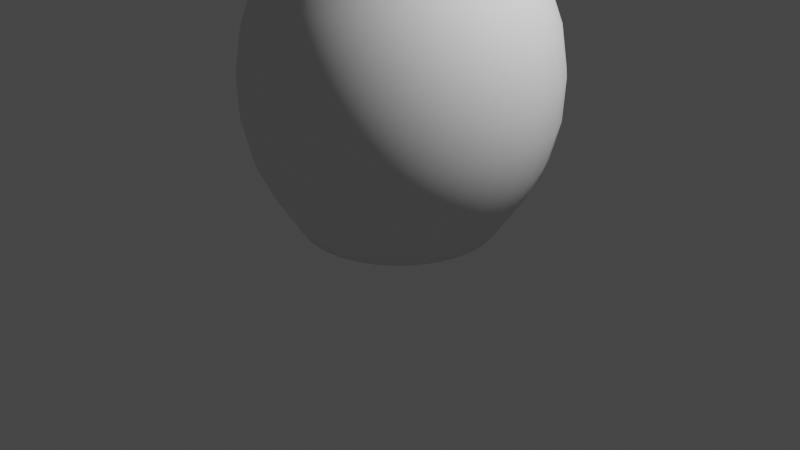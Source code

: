 # Source: vase.blend  (saved by Blender 2.80.75; exported with 4.5.12 LTS)
import bpy
from mathutils import Matrix  # noqa: F401  (used for matrix-valued properties, if any)

bpy.ops.wm.read_factory_settings(use_empty=True)
scene = bpy.context.scene
scene.name = 'Scene'

# ---- collections
col_collection = bpy.data.collections.new('Collection'); scene.collection.children.link(col_collection)

# ---- world
world_world = bpy.data.worlds.new('World'); scene.world = world_world
world_world.use_nodes = True; world_world.node_tree.nodes.clear()
_N = world_world.node_tree.nodes; _L = world_world.node_tree.links
n0 = _N.new('ShaderNodeOutputWorld'); n0.name = 'World Output'; n0.location = (300, 300)
n1 = _N.new('ShaderNodeBackground'); n1.name = 'Background'; n1.location = (10, 300)
n1.inputs[0].default_value = (0.05088, 0.05088, 0.05088, 1.0)
_L.new(n1.outputs[0], n0.inputs[0])
n0.is_active_output = True
world_world.color = (0.05088, 0.05088, 0.05088)
world_world.use_sun_shadow = False
world_world.sun_shadow_jitter_overblur = 0.0

# ---- cameras
cam_camera = bpy.data.cameras.new('Camera')
cam_camera.clip_end = 100.0
cam_camera.ortho_scale = 7.314

# ---- lights
light_light = bpy.data.lights.new('Light', 'POINT')
light_light.transmission_factor = 0.0
light_light.energy = 1000.0
light_light.shadow_soft_size = 0.1
light_light.shadow_maximum_resolution = 0.006
light_light.use_absolute_resolution = True

# ---- meshes
me_cylinder = bpy.data.meshes.new('Cylinder')
me_cylinder.from_pydata([(0.0, 1.0, -1.0), (0.1951, 0.9808, -1.0), (0.3827, 0.9239, -1.0), (0.5556, 0.8315, -1.0), (0.7071, 0.7071, -1.0), (0.8315, 0.5556, -1.0), (0.9239, 0.3827, -1.0), (0.9808, 0.1951, -1.0), (1.0, 7.55e-08, -1.0), (0.9808, -0.1951, -1.0), (0.9239, -0.3827, -1.0), (0.8315, -0.5556, -1.0), (0.7071, -0.7071, -1.0), (0.5556, -0.8315, -1.0), (0.3827, -0.9239, -1.0), (0.1951, -0.9808, -1.0), (-3.258e-07, -1.0, -1.0), (-0.1951, -0.9808, -1.0), (-0.3827, -0.9239, -1.0), (-0.5556, -0.8315, -1.0), (-0.7071, -0.7071, -1.0), (-0.8315, -0.5556, -1.0), (-0.9239, -0.3827, -1.0), (-0.9808, -0.1951, -1.0), (-1.0, 9.656e-07, -1.0), (-0.9808, 0.1951, -1.0), (-0.9239, 0.3827, -1.0), (-0.8315, 0.5556, -1.0), (-0.7071, 0.7071, -1.0), (-0.5556, 0.8315, -1.0), (-0.3827, 0.9239, -1.0), (-0.1951, 0.9808, -1.0), (0.1951, 0.9808, 4.147), (0.0, 1.0, 4.147), (0.3827, 0.9239, 4.147), (0.5556, 0.8315, 4.147), (0.7071, 0.7071, 4.147), (0.8315, 0.5556, 4.147), (0.9239, 0.3827, 4.147), (0.9808, 0.1951, 4.147), (1.0, 7.55e-08, 4.147), (0.9808, -0.1951, 4.147), (0.9239, -0.3827, 4.147), (0.8315, -0.5556, 4.147), (0.7071, -0.7071, 4.147), (0.5556, -0.8315, 4.147), (0.3827, -0.9239, 4.147), (0.1951, -0.9808, 4.147), (-3.258e-07, -1.0, 4.147), (-0.1951, -0.9808, 4.147), (-0.3827, -0.9239, 4.147), (-0.5556, -0.8315, 4.147), (-0.7071, -0.7071, 4.147), (-0.8315, -0.5556, 4.147), (-0.9239, -0.3827, 4.147), (-0.9808, -0.1951, 4.147), (-1.0, 9.656e-07, 4.147), (-0.9808, 0.1951, 4.147), (-0.9239, 0.3827, 4.147), (-0.8315, 0.5556, 4.147), (-0.7071, 0.7071, 4.147), (-0.5556, 0.8315, 4.147), (-0.3827, 0.9239, 4.147), (-0.1951, 0.9808, 4.147), (-0.05785, 0.2908, 2.652), (-0.1135, 0.2739, 2.652), (-0.1647, 0.2465, 2.652), (-0.2097, 0.2097, 2.652), (-0.2465, 0.1647, 2.652), (-0.2739, 0.1135, 2.652), (-0.2908, 0.05785, 2.652), (-0.2965, 4.893e-07, 2.652), (-0.2908, -0.05785, 2.652), (-0.2739, -0.1135, 2.652), (-0.2465, -0.1647, 2.652), (-0.2097, -0.2097, 2.652), (-0.1647, -0.2465, 2.652), (-0.1135, -0.2739, 2.652), (-0.05785, -0.2908, 2.652), (-1.763e-07, -0.2965, 2.652), (0.05785, -0.2908, 2.652), (0.1135, -0.2739, 2.652), (0.1647, -0.2465, 2.652), (0.2097, -0.2097, 2.652), (0.2465, -0.1647, 2.652), (0.2739, -0.1135, 2.652), (0.2908, -0.05785, 2.652), (0.2965, 2.254e-07, 2.652), (0.2908, 0.05785, 2.652), (0.2739, 0.1135, 2.652), (0.2465, 0.1647, 2.652), (0.2097, 0.2097, 2.652), (0.1647, 0.2465, 2.652), (0.1135, 0.2739, 2.652), (-7.969e-08, 0.2965, 2.652), (0.05785, 0.2908, 2.652), (0.1914, 0.9621, 3.973), (0.9063, -0.3754, 3.973), (-0.545, -0.8157, 3.973), (-0.6937, 0.6937, 3.973), (0.9063, 0.3754, 3.973), (0.1914, -0.9621, 3.973), (-0.981, 9.524e-07, 3.973), (2.054e-09, 0.981, 3.973), (0.3754, 0.9063, 3.973), (0.8157, -0.545, 3.973), (-0.6937, -0.6937, 3.973), (-0.545, 0.8157, 3.973), (0.9621, 0.1914, 3.973), (-3.176e-07, -0.981, 3.973), (-0.9621, 0.1914, 3.973), (0.545, 0.8157, 3.973), (0.6937, -0.6937, 3.973), (-0.8157, -0.545, 3.973), (-0.3754, 0.9063, 3.973), (0.981, 7.923e-08, 3.973), (-0.1914, -0.9621, 3.973), (-0.9063, 0.3754, 3.973), (0.6937, 0.6937, 3.973), (0.545, -0.8157, 3.973), (-0.9063, -0.3754, 3.973), (-0.1914, 0.9621, 3.973), (0.9621, -0.1914, 3.973), (-0.3754, -0.9063, 3.973), (-0.8157, 0.545, 3.973), (0.8157, 0.545, 3.973), (0.3754, -0.9063, 3.973), (-0.9621, -0.1914, 3.973), (0.01679, 1.274, -0.564), (0.01783, 1.139, 1.774), (0.02735, 1.441, -0.2108), (0.03408, 1.536, 0.1947), (0.0365, 1.551, 0.6249), (0.03446, 1.487, 1.051), (0.02809, 1.346, 1.443), (0.2406, 1.118, 1.774), (0.2657, 1.249, -0.5642), (0.2914, 1.32, 1.443), (0.3253, 1.458, 1.05), (0.34, 1.522, 0.6248), (0.3345, 1.506, 0.1945), (0.3092, 1.414, -0.211), (0.4548, 1.053, 1.774), (0.505, 1.177, -0.5644), (0.5446, 1.244, 1.442), (0.605, 1.373, 1.05), (0.6319, 1.433, 0.6247), (0.6234, 1.419, 0.1944), (0.5801, 1.331, -0.2112), (0.6523, 0.9473, 1.774), (0.7255, 1.059, -0.5646), (0.778, 1.119, 1.442), (0.8628, 1.236, 1.05), (0.9009, 1.289, 0.6246), (0.8896, 1.276, 0.1943), (0.8298, 1.198, -0.2113), (0.8254, 0.8054, 1.774), (0.9187, 0.9, -0.5648), (0.9826, 0.9511, 1.442), (1.089, 1.05, 1.05), (1.137, 1.096, 0.6245), (1.123, 1.085, 0.1942), (1.049, 1.018, -0.2115), (0.9675, 0.6324, 1.774), (1.077, 0.7066, -0.5649), (1.151, 0.7466, 1.442), (1.274, 0.8243, 1.05), (1.33, 0.86, 0.6244), (1.314, 0.8514, 0.1941), (1.228, 0.7991, -0.2116), (1.073, 0.435, 1.773), (1.195, 0.4861, -0.565), (1.275, 0.5133, 1.442), (1.412, 0.5665, 1.05), (1.474, 0.591, 0.6243), (1.457, 0.5852, 0.194), (1.362, 0.5494, -0.2117), (1.138, 0.2207, 1.773), (1.268, 0.2468, -0.5651), (1.352, 0.26, 1.442), (1.497, 0.2868, 1.05), (1.562, 0.2992, 0.6243), (1.544, 0.2963, 0.194), (1.444, 0.2785, -0.2117), (1.16, -0.002131, 1.773), (1.292, -0.001996, -0.5652), (1.378, -0.003352, 1.442), (1.526, -0.004109, 1.05), (1.592, -0.004351, 0.6243), (1.574, -0.00406, 0.1939), (1.471, -0.003257, -0.2117), (1.138, -0.225, 1.773), (1.268, -0.2508, -0.5652), (1.352, -0.2667, 1.442), (1.497, -0.295, 1.05), (1.562, -0.3079, 0.6243), (1.544, -0.3045, 0.1939), (1.444, -0.285, -0.2118), (1.073, -0.4393, 1.773), (1.195, -0.4901, -0.5651), (1.275, -0.52, 1.442), (1.412, -0.5747, 1.05), (1.474, -0.5997, 0.6243), (1.457, -0.5933, 0.194), (1.362, -0.5559, -0.2117), (0.9676, -0.6367, 1.773), (1.077, -0.7106, -0.5651), (1.151, -0.7534, 1.442), (1.274, -0.8325, 1.05), (1.33, -0.8687, 0.6243), (1.314, -0.8595, 0.194), (1.228, -0.8056, -0.2117), (0.8255, -0.8098, 1.774), (0.9186, -0.9039, -0.5649), (0.9827, -0.9579, 1.442), (1.089, -1.058, 1.05), (1.137, -1.104, 0.6244), (1.123, -1.093, 0.1941), (1.049, -1.024, -0.2116), (0.6524, -0.9517, 1.774), (0.7254, -1.063, -0.5648), (0.7781, -1.126, 1.442), (0.8628, -1.244, 1.05), (0.9009, -1.298, 0.6245), (0.8896, -1.284, 0.1942), (0.8297, -1.204, -0.2115), (0.4549, -1.057, 1.774), (0.5049, -1.181, -0.5646), (0.5447, -1.25, 1.442), (0.605, -1.382, 1.05), (0.6319, -1.442, 0.6246), (0.6234, -1.427, 0.1943), (0.5801, -1.338, -0.2113), (0.2406, -1.122, 1.774), (0.2657, -1.253, -0.5644), (0.2914, -1.327, 1.442), (0.3253, -1.466, 1.05), (0.34, -1.53, 0.6247), (0.3345, -1.514, 0.1944), (0.3091, -1.42, -0.2112), (0.01784, -1.144, 1.774), (0.01678, -1.278, -0.5642), (0.0281, -1.353, 1.442), (0.03446, -1.495, 1.05), (0.0365, -1.56, 0.6248), (0.03407, -1.544, 0.1945), (0.02735, -1.448, -0.211), (-0.2049, -1.122, 1.774), (-0.2322, -1.254, -0.564), (-0.2352, -1.327, 1.443), (-0.2564, -1.466, 1.051), (-0.267, -1.53, 0.6249), (-0.2664, -1.515, 0.1946), (-0.2545, -1.42, -0.2109), (-0.419, -1.057, 1.775), (-0.4716, -1.181, -0.5638), (-0.4883, -1.25, 1.443), (-0.536, -1.381, 1.051), (-0.5589, -1.442, 0.625), (-0.5553, -1.427, 0.1948), (-0.5255, -1.338, -0.2107), (-0.6162, -0.951, 1.775), (-0.6923, -1.063, -0.5636), (-0.7215, -1.125, 1.443), (-0.7937, -1.244, 1.051), (-0.8278, -1.298, 0.6251), (-0.8216, -1.285, 0.1949), (-0.7753, -1.205, -0.2106), (-0.7891, -0.809, 1.775), (-0.8858, -0.9046, -0.5634), (-0.9259, -0.9574, 1.443), (-1.02, -1.058, 1.051), (-1.064, -1.104, 0.6252), (-1.055, -1.093, 0.195), (-0.9943, -1.025, -0.2104), (-0.9309, -0.636, 1.775), (-1.045, -0.7112, -0.5633), (-1.094, -0.7529, 1.443), (-1.205, -0.8322, 1.051), (-1.257, -0.8687, 0.6253), (-1.247, -0.8598, 0.1951), (-1.174, -0.806, -0.2103), (-1.036, -0.4387, 1.775), (-1.163, -0.4905, -0.5631), (-1.218, -0.5196, 1.443), (-1.343, -0.5745, 1.051), (-1.401, -0.5997, 0.6254), (-1.389, -0.5935, 0.1952), (-1.308, -0.5562, -0.2102), (-1.101, -0.2247, 1.775), (-1.235, -0.2511, -0.5631), (-1.295, -0.2665, 1.443), (-1.427, -0.2949, 1.051), (-1.489, -0.3079, 0.6254), (-1.477, -0.3046, 0.1952), (-1.39, -0.2852, -0.2101), (-1.123, -0.00212, 1.775), (-1.26, -0.002004, -0.563), (-1.321, -0.003344, 1.443), (-1.456, -0.004105, 1.051), (-1.519, -0.00435, 0.6255), (-1.506, -0.004062, 0.1953), (-1.418, -0.003262, -0.2101), (-1.101, 0.2204, 1.775), (-1.235, 0.2471, -0.563), (-1.295, 0.2598, 1.443), (-1.427, 0.2867, 1.051), (-1.489, 0.2992, 0.6255), (-1.477, 0.2964, 0.1953), (-1.39, 0.2787, -0.2101), (-1.036, 0.4344, 1.775), (-1.163, 0.4866, -0.563), (-1.218, 0.5129, 1.443), (-1.343, 0.5663, 1.051), (-1.401, 0.591, 0.6254), (-1.389, 0.5854, 0.1952), (-1.308, 0.5497, -0.2101), (-0.9308, 0.6317, 1.775), (-1.045, 0.7073, -0.5631), (-1.094, 0.7461, 1.443), (-1.205, 0.824, 1.051), (-1.257, 0.86, 0.6254), (-1.247, 0.8516, 0.1952), (-1.174, 0.7996, -0.2102), (-0.789, 0.8046, 1.775), (-0.8858, 0.9007, -0.5632), (-0.9259, 0.9506, 1.443), (-1.02, 1.05, 1.051), (-1.064, 1.096, 0.6253), (-1.055, 1.085, 0.1951), (-0.9944, 1.018, -0.2103), (-0.6161, 0.9466, 1.775), (-0.6923, 1.059, -0.5634), (-0.7215, 1.118, 1.443), (-0.7937, 1.235, 1.051), (-0.8278, 1.289, 0.6252), (-0.8216, 1.277, 0.195), (-0.7754, 1.198, -0.2104), (-0.4189, 1.052, 1.775), (-0.4716, 1.177, -0.5636), (-0.4883, 1.243, 1.443), (-0.536, 1.373, 1.051), (-0.5589, 1.433, 0.6251), (-0.5553, 1.419, 0.1949), (-0.5255, 1.332, -0.2105), (-0.2048, 1.117, 1.775), (-0.2322, 1.25, -0.5638), (-0.2352, 1.32, 1.443), (-0.2564, 1.458, 1.051), (-0.267, 1.522, 0.625), (-0.2664, 1.506, 0.1948), (-0.2545, 1.414, -0.2107), (0.2147, 1.079, 4.147), (-1.048e-08, 1.1, 4.147), (0.4211, 1.017, 4.147), (0.6114, 0.915, 4.147), (0.7781, 0.7781, 4.147), (0.915, 0.6114, 4.147), (1.017, 0.4211, 4.147), (1.079, 0.2147, 4.147), (1.1, 5.307e-08, 4.147), (1.079, -0.2147, 4.147), (1.017, -0.4211, 4.147), (0.915, -0.6114, 4.147), (0.7781, -0.7781, 4.147), (0.6114, -0.915, 4.147), (0.4211, -1.017, 4.147), (0.2147, -1.079, 4.147), (-3.691e-07, -1.1, 4.147), (-0.2147, -1.079, 4.147), (-0.4211, -1.017, 4.147), (-0.6114, -0.915, 4.147), (-0.7781, -0.7781, 4.147), (-0.915, -0.6114, 4.147), (-1.017, -0.4211, 4.147), (-1.079, -0.2147, 4.147), (-1.1, 1.033e-06, 4.147), (-1.079, 0.2147, 4.147), (-1.017, 0.4211, 4.147), (-0.915, 0.6114, 4.147), (-0.7781, 0.7781, 4.147), (-0.6114, 0.915, 4.147), (-0.4211, 1.017, 4.147), (-0.2147, 1.079, 4.147), (0.2106, 1.059, 3.973), (0.9974, -0.4131, 3.973), (-0.5998, -0.8976, 3.973), (-0.7634, 0.7634, 3.973), (0.9974, 0.4131, 3.973), (0.2106, -1.059, 3.973), (-1.08, 1.018e-06, 3.973), (-8.218e-09, 1.08, 3.973), (0.4131, 0.9974, 3.973), (0.8976, -0.5998, 3.973), (-0.7634, -0.7634, 3.973), (-0.5998, 0.8976, 3.973), (1.059, 0.2106, 3.973), (-3.6e-07, -1.08, 3.973), (-1.059, 0.2106, 3.973), (0.5998, 0.8976, 3.973), (0.7634, -0.7634, 3.973), (-0.8976, -0.5998, 3.973), (-0.4131, 0.9974, 3.973), (1.08, 5.718e-08, 3.973), (-0.2106, -1.059, 3.973), (-0.9974, 0.4131, 3.973), (0.7634, 0.7634, 3.973), (0.5998, -0.8976, 3.973), (-0.9974, -0.4131, 3.973), (-0.2106, 1.059, 3.973), (1.059, -0.2106, 3.973), (-0.4131, -0.9974, 3.973), (-0.8976, 0.5998, 3.973), (0.8976, 0.5998, 3.973), (0.4131, -0.9974, 3.973), (-1.059, -0.2106, 3.973), (0.1299, 0.6514, 2.478), (0.2016, 0.9679, 2.006), (0.1568, 0.7738, 2.23), (0.3868, 0.9114, 2.006), (0.2545, 0.6136, 2.478), (0.3048, 0.7288, 2.23), (0.614, -0.2542, 2.479), (0.92, -0.3785, 2.008), (0.7316, -0.3022, 2.231), (0.829, -0.5491, 2.008), (0.5526, -0.3691, 2.479), (0.6587, -0.4386, 2.231), (-0.3687, -0.5522, 2.478), (-0.5405, -0.8233, 2.005), (-0.4358, -0.6568, 2.23), (-0.6906, -0.7006, 2.004), (-0.4693, -0.4696, 2.478), (-0.5555, -0.5587, 2.229), (-0.4693, 0.4695, 2.478), (-0.6908, 0.6987, 2.004), (-0.5556, 0.558, 2.229), (-0.5407, 0.8215, 2.004), (-0.3686, 0.5521, 2.478), (-0.4359, 0.6562, 2.229), (0.614, 0.2542, 2.479), (0.9202, 0.3765, 2.008), (0.7316, 0.3016, 2.231), (0.9762, 0.1914, 2.008), (0.6518, 0.1296, 2.479), (0.7765, 0.1536, 2.231), (0.1299, -0.6515, 2.478), (0.2015, -0.9696, 2.006), (0.1567, -0.7743, 2.23), (0.008864, -0.9889, 2.006), (0.0003078, -0.6642, 2.478), (0.002786, -0.7896, 2.23), (-0.6638, -3.598e-05, 2.477), (-0.981, -0.001068, 2.003), (-0.787, -0.0003346, 2.229), (-0.962, 0.1921, 2.003), (-0.651, 0.1295, 2.477), (-0.7718, 0.1537, 2.229), (0.5573, 0.8198, 2.007), (0.3693, 0.5522, 2.479), (0.4412, 0.6558, 2.23), (0.7065, -0.6987, 2.007), (0.47, -0.4697, 2.479), (0.5606, -0.5582, 2.231), (-0.8138, -0.5508, 2.004), (-0.5519, -0.369, 2.478), (-0.6538, -0.439, 2.229), (-0.3696, 0.9127, 2.004), (-0.2538, 0.6135, 2.478), (-0.2993, 0.7291, 2.23), (0.995, -0.001047, 2.008), (0.6646, -3.657e-05, 2.479), (0.7916, -0.0003294, 2.231), (-0.1839, -0.9703, 2.005), (-0.1293, -0.6514, 2.478), (-0.1512, -0.7745, 2.23), (-0.9056, 0.3778, 2.003), (-0.6132, 0.2541, 2.477), (-0.7268, 0.3019, 2.229), (0.7067, 0.6968, 2.007), (0.47, 0.4696, 2.479), (0.5607, 0.5576, 2.231), (0.5571, -0.8216, 2.007), (0.3693, -0.5523, 2.479), (0.4411, -0.6564, 2.231), (-0.9054, -0.3798, 2.004), (-0.6132, -0.2542, 2.477), (-0.7268, -0.3025, 2.229), (-0.184, 0.9686, 2.005), (-0.1293, 0.6513, 2.478), (-0.1512, 0.7739, 2.23), (0.9761, -0.1935, 2.008), (0.6518, -0.1296, 2.479), (0.7764, -0.1542, 2.231), (-0.3694, -0.9144, 2.005), (-0.2538, -0.6136, 2.478), (-0.2993, -0.7297, 2.23), (-0.814, 0.5488, 2.004), (-0.5519, 0.3689, 2.477), (-0.6538, 0.4384, 2.229), (0.8292, 0.5471, 2.007), (0.5526, 0.369, 2.479), (0.6588, 0.438, 2.231), (0.3866, -0.9131, 2.007), (0.2545, -0.6137, 2.479), (0.3047, -0.7293, 2.23), (-0.9619, -0.1942, 2.003), (-0.651, -0.1296, 2.477), (-0.7718, -0.1544, 2.229), (0.000308, 0.6641, 2.478), (0.008886, 0.9873, 2.005), (0.002792, 0.789, 2.23), (0.2205, 1.109, 4.067), (1.044, -0.4325, 4.067), (-0.6279, -0.9398, 4.067), (-0.7992, 0.7992, 4.067), (1.044, 0.4325, 4.067), (0.2205, -1.109, 4.067), (-1.13, 1.052e-06, 4.067), (-1.301e-08, 1.13, 4.067), (0.4325, 1.044, 4.067), (0.9398, -0.6279, 4.067), (-0.7992, -0.7992, 4.067), (-0.6279, 0.9398, 4.067), (1.109, 0.2205, 4.067), (-3.813e-07, -1.13, 4.067), (-1.109, 0.2205, 4.067), (0.6279, 0.9398, 4.067), (0.7992, -0.7992, 4.067), (-0.9398, -0.6279, 4.067), (-0.4325, 1.044, 4.067), (1.13, 4.55e-08, 4.067), (-0.2205, -1.109, 4.067), (-1.044, 0.4325, 4.067), (0.7992, 0.7992, 4.067), (0.6279, -0.9398, 4.067), (-1.044, -0.4325, 4.067), (-0.2205, 1.109, 4.067), (1.109, -0.2205, 4.067), (-0.4325, -1.044, 4.067), (-0.9398, 0.6279, 4.067), (0.9398, 0.6279, 4.067), (0.4325, -1.044, 4.067), (-1.109, -0.2205, 4.067), (0.1242, 0.6231, 2.746), (0.0002562, 0.6353, 2.746), (0.2434, 0.5869, 2.746), (0.3532, 0.5282, 2.746), (0.5873, -0.2432, 2.747), (0.6234, -0.124, 2.747), (0.5285, -0.353, 2.747), (0.4495, -0.4493, 2.747), (-0.3527, -0.5282, 2.746), (-0.2429, -0.587, 2.746), (-0.4489, -0.4492, 2.746), (-0.5279, -0.353, 2.746), (-0.4489, 0.4492, 2.746), (-0.5279, 0.3529, 2.746), (-0.3527, 0.5282, 2.746), (-0.2429, 0.5869, 2.746), (0.5873, 0.2431, 2.747), (0.5285, 0.353, 2.747), (0.6234, 0.1239, 2.747), (0.6356, -3.038e-05, 2.747), (0.1242, -0.6232, 2.746), (0.2434, -0.587, 2.746), (0.000256, -0.6354, 2.746), (-0.1237, -0.6231, 2.746), (-0.635, -2.981e-05, 2.746), (-0.6228, -0.124, 2.746), (-0.6228, 0.1239, 2.746), (-0.5866, 0.2431, 2.746), (0.4495, 0.4492, 2.746), (0.3532, -0.5283, 2.747), (-0.5866, -0.2431, 2.746), (-0.1237, 0.6231, 2.746), (0.0001282, 0.7261, 3.357), (0.7123, -0.1417, 3.358), (-0.2777, -0.6709, 3.357), (-0.6036, 0.4034, 3.357), (0.6039, 0.4034, 3.358), (0.278, -0.6709, 3.357), (-0.712, -0.1417, 3.357), (0.1418, 0.7122, 3.357), (0.278, 0.6708, 3.357), (0.4036, 0.6038, 3.357), (0.671, -0.2779, 3.358), (0.6039, -0.4034, 3.358), (0.5136, -0.5135, 3.358), (-0.4033, -0.6038, 3.357), (-0.5133, -0.5134, 3.357), (-0.6036, -0.4034, 3.357), (-0.5133, 0.5134, 3.357), (-0.4033, 0.6037, 3.357), (-0.2777, 0.6708, 3.357), (0.671, 0.2779, 3.358), (0.7123, 0.1417, 3.358), (0.7263, -1.514e-05, 3.358), (0.1418, -0.7122, 3.357), (0.0001279, -0.7261, 3.357), (-0.1415, -0.7122, 3.357), (-0.726, -1.449e-05, 3.357), (-0.712, 0.1416, 3.357), (-0.6707, 0.2779, 3.357), (0.5136, 0.5134, 3.358), (0.4036, -0.6038, 3.358), (-0.6707, -0.2779, 3.357), (-0.1415, 0.7122, 3.357)], [], [(31, 346, 128, 0), (584, 583, 96, 104), (586, 577, 122, 97), (605, 588, 112, 119), (581, 605, 119, 126), (597, 596, 108, 115), (596, 595, 100, 108), (598, 581, 126, 101), (578, 600, 116, 123), (588, 587, 105, 112), (587, 586, 97, 105), (589, 578, 123, 98), (606, 591, 113, 120), (582, 606, 120, 127), (600, 599, 109, 116), (599, 598, 101, 109), (601, 582, 127, 102), (579, 603, 117, 124), (591, 590, 106, 113), (590, 589, 98, 106), (592, 579, 124, 99), (607, 594, 114, 121), (576, 607, 121, 103), (603, 602, 110, 117), (602, 601, 102, 110), (604, 585, 111, 118), (580, 604, 118, 125), (594, 593, 107, 114), (593, 592, 99, 107), (595, 580, 125, 100), (119, 112, 400, 407), (577, 597, 115, 122), (95, 94, 64, 65, 66, 67, 68, 69, 70, 71, 72, 73, 74, 75, 76, 77, 78, 79, 80, 81, 82, 83, 84, 85, 86, 87, 88, 89, 90, 91, 92, 93), (0, 1, 2, 3, 4, 5, 6, 7, 8, 9, 10, 11, 12, 13, 14, 15, 16, 17, 18, 19, 20, 21, 22, 23, 24, 25, 26, 27, 28, 29, 30, 31), (46, 45, 82, 81), (120, 113, 401, 408), (44, 45, 365, 364), (121, 114, 402, 409), (43, 44, 364, 363), (122, 115, 403, 410), (42, 43, 363, 362), (123, 116, 404, 411), (41, 42, 362, 361), (124, 117, 405, 412), (40, 41, 361, 360), (125, 118, 406, 413), (39, 40, 360, 359), (126, 119, 407, 414), (38, 39, 359, 358), (127, 120, 408, 415), (37, 38, 358, 357), (63, 33, 353, 383), (96, 103, 391, 384), (36, 37, 357, 356), (62, 63, 383, 382), (103, 121, 409, 391), (35, 36, 356, 355), (61, 62, 382, 381), (34, 35, 355, 354), (97, 122, 410, 385), (60, 61, 381, 380), (104, 96, 384, 392), (32, 34, 354, 352), (98, 123, 411, 386), (59, 60, 380, 379), (105, 97, 385, 393), (24, 297, 304, 25), (15, 234, 241, 16), (6, 171, 178, 7), (28, 325, 332, 29), (19, 262, 269, 20), (10, 199, 206, 11), (1, 136, 143, 2), (0, 128, 136, 1), (23, 290, 297, 24), (14, 227, 234, 15), (5, 164, 171, 6), (27, 318, 325, 28), (18, 255, 262, 19), (9, 192, 199, 10), (22, 283, 290, 23), (13, 220, 227, 14), (4, 157, 164, 5), (26, 311, 318, 27), (17, 248, 255, 18), (8, 185, 192, 9), (30, 339, 346, 31), (21, 276, 283, 22), (12, 213, 220, 13), (3, 150, 157, 4), (25, 304, 311, 26), (16, 241, 248, 17), (7, 178, 185, 8), (29, 332, 339, 30), (20, 269, 276, 21), (11, 206, 213, 12), (2, 143, 150, 3), (303, 296, 453, 455), (240, 233, 447, 449), (177, 170, 441, 443), (331, 324, 435, 437), (268, 261, 429, 431), (205, 198, 423, 425), (129, 345, 488, 510), (142, 135, 417, 419), (289, 282, 485, 506), (226, 219, 482, 503), (163, 156, 479, 500), (317, 310, 476, 497), (254, 247, 473, 494), (191, 184, 470, 491), (345, 338, 467, 488), (282, 275, 464, 485), (219, 212, 461, 482), (156, 149, 458, 479), (310, 303, 455, 476), (247, 240, 449, 473), (184, 177, 443, 470), (338, 331, 437, 467), (275, 268, 431, 464), (212, 205, 425, 461), (149, 142, 419, 458), (296, 289, 506, 453), (233, 226, 503, 447), (170, 163, 500, 441), (324, 317, 497, 435), (261, 254, 494, 429), (198, 191, 491, 423), (585, 584, 104, 111), (136, 128, 130, 141), (141, 130, 131, 140), (140, 131, 132, 139), (139, 132, 133, 138), (138, 133, 134, 137), (137, 134, 129, 135), (143, 136, 141, 148), (148, 141, 140, 147), (147, 140, 139, 146), (146, 139, 138, 145), (145, 138, 137, 144), (144, 137, 135, 142), (150, 143, 148, 155), (155, 148, 147, 154), (154, 147, 146, 153), (153, 146, 145, 152), (152, 145, 144, 151), (151, 144, 142, 149), (157, 150, 155, 162), (162, 155, 154, 161), (161, 154, 153, 160), (160, 153, 152, 159), (159, 152, 151, 158), (158, 151, 149, 156), (164, 157, 162, 169), (169, 162, 161, 168), (168, 161, 160, 167), (167, 160, 159, 166), (166, 159, 158, 165), (165, 158, 156, 163), (171, 164, 169, 176), (176, 169, 168, 175), (175, 168, 167, 174), (174, 167, 166, 173), (173, 166, 165, 172), (172, 165, 163, 170), (178, 171, 176, 183), (183, 176, 175, 182), (182, 175, 174, 181), (181, 174, 173, 180), (180, 173, 172, 179), (179, 172, 170, 177), (185, 178, 183, 190), (190, 183, 182, 189), (189, 182, 181, 188), (188, 181, 180, 187), (187, 180, 179, 186), (186, 179, 177, 184), (192, 185, 190, 197), (197, 190, 189, 196), (196, 189, 188, 195), (195, 188, 187, 194), (194, 187, 186, 193), (193, 186, 184, 191), (199, 192, 197, 204), (204, 197, 196, 203), (203, 196, 195, 202), (202, 195, 194, 201), (201, 194, 193, 200), (200, 193, 191, 198), (206, 199, 204, 211), (211, 204, 203, 210), (210, 203, 202, 209), (209, 202, 201, 208), (208, 201, 200, 207), (207, 200, 198, 205), (213, 206, 211, 218), (218, 211, 210, 217), (217, 210, 209, 216), (216, 209, 208, 215), (215, 208, 207, 214), (214, 207, 205, 212), (220, 213, 218, 225), (225, 218, 217, 224), (224, 217, 216, 223), (223, 216, 215, 222), (222, 215, 214, 221), (221, 214, 212, 219), (227, 220, 225, 232), (232, 225, 224, 231), (231, 224, 223, 230), (230, 223, 222, 229), (229, 222, 221, 228), (228, 221, 219, 226), (234, 227, 232, 239), (239, 232, 231, 238), (238, 231, 230, 237), (237, 230, 229, 236), (236, 229, 228, 235), (235, 228, 226, 233), (241, 234, 239, 246), (246, 239, 238, 245), (245, 238, 237, 244), (244, 237, 236, 243), (243, 236, 235, 242), (242, 235, 233, 240), (248, 241, 246, 253), (253, 246, 245, 252), (252, 245, 244, 251), (251, 244, 243, 250), (250, 243, 242, 249), (249, 242, 240, 247), (255, 248, 253, 260), (260, 253, 252, 259), (259, 252, 251, 258), (258, 251, 250, 257), (257, 250, 249, 256), (256, 249, 247, 254), (262, 255, 260, 267), (267, 260, 259, 266), (266, 259, 258, 265), (265, 258, 257, 264), (264, 257, 256, 263), (263, 256, 254, 261), (269, 262, 267, 274), (274, 267, 266, 273), (273, 266, 265, 272), (272, 265, 264, 271), (271, 264, 263, 270), (270, 263, 261, 268), (276, 269, 274, 281), (281, 274, 273, 280), (280, 273, 272, 279), (279, 272, 271, 278), (278, 271, 270, 277), (277, 270, 268, 275), (283, 276, 281, 288), (288, 281, 280, 287), (287, 280, 279, 286), (286, 279, 278, 285), (285, 278, 277, 284), (284, 277, 275, 282), (290, 283, 288, 295), (295, 288, 287, 294), (294, 287, 286, 293), (293, 286, 285, 292), (292, 285, 284, 291), (291, 284, 282, 289), (297, 290, 295, 302), (302, 295, 294, 301), (301, 294, 293, 300), (300, 293, 292, 299), (299, 292, 291, 298), (298, 291, 289, 296), (304, 297, 302, 309), (309, 302, 301, 308), (308, 301, 300, 307), (307, 300, 299, 306), (306, 299, 298, 305), (305, 298, 296, 303), (311, 304, 309, 316), (316, 309, 308, 315), (315, 308, 307, 314), (314, 307, 306, 313), (313, 306, 305, 312), (312, 305, 303, 310), (318, 311, 316, 323), (323, 316, 315, 322), (322, 315, 314, 321), (321, 314, 313, 320), (320, 313, 312, 319), (319, 312, 310, 317), (325, 318, 323, 330), (330, 323, 322, 329), (329, 322, 321, 328), (328, 321, 320, 327), (327, 320, 319, 326), (326, 319, 317, 324), (332, 325, 330, 337), (337, 330, 329, 336), (336, 329, 328, 335), (335, 328, 327, 334), (334, 327, 326, 333), (333, 326, 324, 331), (339, 332, 337, 344), (344, 337, 336, 343), (343, 336, 335, 342), (342, 335, 334, 341), (341, 334, 333, 340), (340, 333, 331, 338), (346, 339, 344, 351), (351, 344, 343, 350), (350, 343, 342, 349), (349, 342, 341, 348), (348, 341, 340, 347), (347, 340, 338, 345), (128, 346, 351, 130), (130, 351, 350, 131), (131, 350, 349, 132), (132, 349, 348, 133), (133, 348, 347, 134), (134, 347, 345, 129), (583, 576, 103, 96), (520, 512, 352, 354), (521, 513, 362, 363), (522, 514, 371, 372), (523, 515, 380, 381), (524, 516, 358, 359), (525, 517, 367, 368), (526, 518, 376, 377), (527, 520, 354, 355), (528, 521, 363, 364), (529, 522, 372, 373), (530, 523, 381, 382), (531, 524, 359, 360), (532, 525, 368, 369), (533, 526, 377, 378), (534, 527, 355, 356), (535, 528, 364, 365), (536, 529, 373, 374), (537, 530, 382, 383), (538, 531, 360, 361), (539, 532, 369, 370), (540, 533, 378, 379), (541, 534, 356, 357), (542, 535, 365, 366), (543, 536, 374, 375), (512, 519, 353, 352), (519, 537, 383, 353), (513, 538, 361, 362), (514, 539, 370, 371), (515, 540, 379, 380), (516, 541, 357, 358), (517, 542, 366, 367), (518, 543, 375, 376), (45, 46, 366, 365), (118, 111, 399, 406), (46, 47, 367, 366), (117, 110, 398, 405), (47, 48, 368, 367), (116, 109, 397, 404), (48, 49, 369, 368), (115, 108, 396, 403), (49, 50, 370, 369), (114, 107, 395, 402), (50, 51, 371, 370), (113, 106, 394, 401), (51, 52, 372, 371), (112, 105, 393, 400), (52, 53, 373, 372), (111, 104, 392, 399), (53, 54, 374, 373), (110, 102, 390, 398), (54, 55, 375, 374), (109, 101, 389, 397), (55, 56, 376, 375), (102, 127, 415, 390), (108, 100, 388, 396), (56, 57, 377, 376), (101, 126, 414, 389), (107, 99, 387, 395), (57, 58, 378, 377), (100, 125, 413, 388), (106, 98, 386, 394), (58, 59, 379, 378), (99, 124, 412, 387), (33, 32, 352, 353), (507, 452, 454, 508), (508, 454, 453, 506), (504, 446, 448, 505), (505, 448, 447, 503), (501, 440, 442, 502), (502, 442, 441, 500), (498, 434, 436, 499), (499, 436, 435, 497), (495, 428, 430, 496), (496, 430, 429, 494), (492, 422, 424, 493), (493, 424, 423, 491), (489, 509, 511, 490), (490, 511, 510, 488), (509, 416, 418, 511), (511, 418, 417, 510), (486, 507, 508, 487), (487, 508, 506, 485), (483, 504, 505, 484), (484, 505, 503, 482), (480, 501, 502, 481), (481, 502, 500, 479), (477, 498, 499, 478), (478, 499, 497, 476), (474, 495, 496, 475), (475, 496, 494, 473), (471, 492, 493, 472), (472, 493, 491, 470), (468, 489, 490, 469), (469, 490, 488, 467), (465, 486, 487, 466), (466, 487, 485, 464), (462, 483, 484, 463), (463, 484, 482, 461), (459, 480, 481, 460), (460, 481, 479, 458), (456, 477, 478, 457), (457, 478, 476, 455), (450, 474, 475, 451), (451, 475, 473, 449), (444, 471, 472, 445), (445, 472, 470, 443), (438, 468, 469, 439), (439, 469, 467, 437), (432, 465, 466, 433), (433, 466, 464, 431), (426, 462, 463, 427), (427, 463, 461, 425), (420, 459, 460, 421), (421, 460, 458, 419), (452, 456, 457, 454), (454, 457, 455, 453), (446, 450, 451, 448), (448, 451, 449, 447), (440, 444, 445, 442), (442, 445, 443, 441), (434, 438, 439, 436), (436, 439, 437, 435), (428, 432, 433, 430), (430, 433, 431, 429), (422, 426, 427, 424), (424, 427, 425, 423), (416, 420, 421, 418), (418, 421, 419, 417), (135, 129, 510, 417), (32, 33, 94, 95), (60, 59, 68, 67), (47, 46, 81, 80), (34, 32, 95, 93), (61, 60, 67, 66), (48, 47, 80, 79), (35, 34, 93, 92), (62, 61, 66, 65), (49, 48, 79, 78), (36, 35, 92, 91), (63, 62, 65, 64), (50, 49, 78, 77), (37, 36, 91, 90), (33, 63, 64, 94), (51, 50, 77, 76), (38, 37, 90, 89), (52, 51, 76, 75), (39, 38, 89, 88), (53, 52, 75, 74), (40, 39, 88, 87), (54, 53, 74, 73), (41, 40, 87, 86), (55, 54, 73, 72), (42, 41, 86, 85), (56, 55, 72, 71), (43, 42, 85, 84), (57, 56, 71, 70), (44, 43, 84, 83), (58, 57, 70, 69), (45, 44, 83, 82), (59, 58, 69, 68), (390, 415, 543, 518), (389, 414, 542, 517), (388, 413, 541, 516), (387, 412, 540, 515), (386, 411, 539, 514), (385, 410, 538, 513), (391, 409, 537, 519), (384, 391, 519, 512), (415, 408, 536, 543), (414, 407, 535, 542), (413, 406, 534, 541), (412, 405, 533, 540), (411, 404, 532, 539), (410, 403, 531, 538), (409, 402, 530, 537), (408, 401, 529, 536), (407, 400, 528, 535), (406, 399, 527, 534), (405, 398, 526, 533), (404, 397, 525, 532), (403, 396, 524, 531), (402, 395, 523, 530), (401, 394, 522, 529), (400, 393, 521, 528), (399, 392, 520, 527), (398, 390, 518, 526), (397, 389, 517, 525), (396, 388, 516, 524), (395, 387, 515, 523), (394, 386, 514, 522), (393, 385, 513, 521), (392, 384, 512, 520), (416, 509, 545, 544), (459, 420, 546, 547), (492, 471, 563, 549), (440, 501, 561, 560), (438, 434, 556, 558), (468, 438, 558, 559), (501, 480, 572, 561), (480, 459, 547, 572), (456, 452, 568, 570), (477, 456, 570, 571), (509, 489, 575, 545), (489, 468, 559, 575), (434, 498, 557, 556), (432, 428, 552, 554), (465, 432, 554, 555), (498, 477, 571, 557), (452, 507, 569, 568), (450, 446, 564, 566), (474, 450, 566, 567), (507, 486, 574, 569), (486, 465, 555, 574), (428, 495, 553, 552), (426, 422, 548, 550), (462, 426, 550, 551), (495, 474, 567, 553), (446, 504, 565, 564), (444, 440, 560, 562), (471, 444, 562, 563), (504, 483, 573, 565), (483, 462, 551, 573), (422, 492, 549, 548), (420, 416, 544, 546), (544, 545, 576, 583), (547, 546, 584, 585), (549, 563, 597, 577), (560, 561, 580, 595), (558, 556, 592, 593), (559, 558, 593, 594), (561, 572, 604, 580), (572, 547, 585, 604), (570, 568, 601, 602), (571, 570, 602, 603), (545, 575, 607, 576), (575, 559, 594, 607), (556, 557, 579, 592), (554, 552, 589, 590), (555, 554, 590, 591), (557, 571, 603, 579), (568, 569, 582, 601), (566, 564, 598, 599), (567, 566, 599, 600), (569, 574, 606, 582), (574, 555, 591, 606), (552, 553, 578, 589), (550, 548, 586, 587), (551, 550, 587, 588), (553, 567, 600, 578), (564, 565, 581, 598), (562, 560, 595, 596), (563, 562, 596, 597), (565, 573, 605, 581), (573, 551, 588, 605), (548, 549, 577, 586), (546, 544, 583, 584)])
me_cylinder.polygons.foreach_set('use_smooth', [True] * 578)
_uv = me_cylinder.uv_layers.new(name='UVMap')
_uv.uv.foreach_set('vector', [0.03125, 0.5, 0.03125, 0.632, 0.0, 0.6319, 0.0, 0.5, 0.9375, 1.0, 0.9688, 1.0, 0.9687, 1.0, 0.9375, 1.0, 0.6875, 1.0, 0.7188, 1.0, 0.7188, 1.0, 0.6875, 1.0, 0.5938, 1.0, 0.625, 1.0, 0.625, 1.0, 0.5938, 1.0, 0.5625, 1.0, 0.5938, 1.0, 0.5938, 1.0, 0.5625, 1.0, 0.75, 1.0, 0.7812, 1.0, 0.7813, 1.0, 0.75, 1.0, 0.7812, 1.0, 0.8125, 1.0, 0.8125, 1.0, 0.7813, 1.0, 0.5312, 1.0, 0.5625, 1.0, 0.5625, 1.0, 0.5312, 1.0, 0.4375, 1.0, 0.4688, 1.0, 0.4688, 1.0, 0.4375, 1.0, 0.625, 1.0, 0.6562, 1.0, 0.6563, 1.0, 0.625, 1.0, 0.6562, 1.0, 0.6875, 1.0, 0.6875, 1.0, 0.6563, 1.0, 0.4062, 1.0, 0.4375, 1.0, 0.4375, 1.0, 0.4062, 1.0, 0.3125, 1.0, 0.3438, 1.0, 0.3438, 1.0, 0.3125, 1.0, 0.2813, 1.0, 0.3125, 1.0, 0.3125, 1.0, 0.2812, 1.0, 0.4688, 1.0, 0.5, 1.0, 0.5, 1.0, 0.4688, 1.0, 0.5, 1.0, 0.5312, 1.0, 0.5312, 1.0, 0.5, 1.0, 0.25, 1.0, 0.2813, 1.0, 0.2812, 1.0, 0.25, 1.0, 0.1562, 1.0, 0.1875, 1.0, 0.1875, 1.0, 0.1562, 1.0, 0.3438, 1.0, 0.375, 1.0, 0.375, 1.0, 0.3438, 1.0, 0.375, 1.0, 0.4062, 1.0, 0.4062, 1.0, 0.375, 1.0, 0.125, 1.0, 0.1562, 1.0, 0.1562, 1.0, 0.125, 1.0, 0.03125, 1.0, 0.0625, 1.0, 0.0625, 1.0, 0.03125, 1.0, 0.0, 1.0, 0.03125, 1.0, 0.03125, 1.0, 0.0, 1.0, 0.1875, 1.0, 0.2188, 1.0, 0.2188, 1.0, 0.1875, 1.0, 0.2188, 1.0, 0.25, 1.0, 0.25, 1.0, 0.2188, 1.0, 0.875, 1.0, 0.9062, 1.0, 0.9063, 1.0, 0.875, 1.0, 0.8438, 1.0, 0.875, 1.0, 0.875, 1.0, 0.8438, 1.0, 0.0625, 1.0, 0.09375, 1.0, 0.09375, 1.0, 0.0625, 1.0, 0.09375, 1.0, 0.125, 1.0, 0.125, 1.0, 0.09375, 1.0, 0.8125, 1.0, 0.8438, 1.0, 0.8438, 1.0, 0.8125, 1.0, 0.5938, 1.0, 0.625, 1.0, 0.625, 1.0, 0.5938, 1.0, 0.7188, 1.0, 0.75, 1.0, 0.75, 1.0, 0.7188, 1.0, 0.2968, 0.4854, 0.25, 0.49, 0.2032, 0.4854, 0.1582, 0.4717, 0.1167, 0.4496, 0.08029, 0.4197, 0.05045, 0.3833, 0.02827, 0.3418, 0.01461, 0.2968, 0.01, 0.25, 0.01461, 0.2032, 0.02827, 0.1582, 0.05045, 0.1167, 0.08029, 0.08029, 0.1167, 0.05045, 0.1582, 0.02827, 0.2032, 0.01461, 0.25, 0.01, 0.2968, 0.01461, 0.3418, 0.02827, 0.3833, 0.05045, 0.4197, 0.08029, 0.4496, 0.1167, 0.4717, 0.1582, 0.4854, 0.2032, 0.49, 0.25, 0.4854, 0.2968, 0.4717, 0.3418, 0.4496, 0.3833, 0.4197, 0.4197, 0.3833, 0.4496, 0.3418, 0.4717, 0.75, 0.49, 0.7968, 0.4854, 0.8418, 0.4717, 0.8833, 0.4496, 0.9197, 0.4197, 0.9496, 0.3833, 0.9717, 0.3418, 0.9854, 0.2968, 0.99, 0.25, 0.9854, 0.2032, 0.9717, 0.1582, 0.9496, 0.1167, 0.9197, 0.08029, 0.8833, 0.05045, 0.8418, 0.02827, 0.7968, 0.01461, 0.75, 0.01, 0.7032, 0.01461, 0.6582, 0.02827, 0.6167, 0.05045, 0.5803, 0.08029, 0.5504, 0.1167, 0.5283, 0.1582, 0.5146, 0.2032, 0.51, 0.25, 0.5146, 0.2968, 0.5283, 0.3418, 0.5504, 0.3833, 0.5803, 0.4197, 0.6167, 0.4496, 0.6582, 0.4717, 0.7032, 0.4854, 0.3418, 0.02827, 0.3833, 0.05045, 0.3833, 0.05045, 0.3418, 0.02827, 0.3125, 1.0, 0.3438, 1.0, 0.3438, 1.0, 0.3125, 1.0, 0.4197, 0.08029, 0.3833, 0.05045, 0.3833, 0.05045, 0.4197, 0.08029, 0.03125, 1.0, 0.0625, 1.0, 0.0625, 1.0, 0.03125, 1.0, 0.4496, 0.1167, 0.4197, 0.08029, 0.4197, 0.08029, 0.4496, 0.1167, 0.7188, 1.0, 0.75, 1.0, 0.75, 1.0, 0.7188, 1.0, 0.4717, 0.1582, 0.4496, 0.1167, 0.4496, 0.1167, 0.4717, 0.1582, 0.4375, 1.0, 0.4688, 1.0, 0.4688, 1.0, 0.4375, 1.0, 0.4854, 0.2032, 0.4717, 0.1582, 0.4717, 0.1582, 0.4854, 0.2032, 0.1562, 1.0, 0.1875, 1.0, 0.1875, 1.0, 0.1562, 1.0, 0.49, 0.25, 0.4854, 0.2032, 0.4854, 0.2032, 0.49, 0.25, 0.8438, 1.0, 0.875, 1.0, 0.875, 1.0, 0.8438, 1.0, 0.4854, 0.2968, 0.49, 0.25, 0.49, 0.25, 0.4854, 0.2968, 0.5625, 1.0, 0.5938, 1.0, 0.5938, 1.0, 0.5625, 1.0, 0.4717, 0.3418, 0.4854, 0.2968, 0.4854, 0.2968, 0.4717, 0.3418, 0.2812, 1.0, 0.3125, 1.0, 0.3125, 1.0, 0.2812, 1.0, 0.4496, 0.3833, 0.4717, 0.3418, 0.4717, 0.3418, 0.4496, 0.3833, 0.2032, 0.4854, 0.25, 0.49, 0.25, 0.49, 0.2032, 0.4854, 0.9687, 1.0, 1.0, 1.0, 1.0, 1.0, 0.9687, 1.0, 0.4197, 0.4197, 0.4496, 0.3833, 0.4496, 0.3833, 0.4197, 0.4197, 0.1582, 0.4717, 0.2032, 0.4854, 0.2032, 0.4854, 0.1582, 0.4717, 0.0, 1.0, 0.03125, 1.0, 0.03125, 1.0, 0.0, 1.0, 0.3833, 0.4496, 0.4197, 0.4197, 0.4197, 0.4197, 0.3833, 0.4496, 0.1167, 0.4496, 0.1582, 0.4717, 0.1582, 0.4717, 0.1167, 0.4496, 0.3418, 0.4717, 0.3833, 0.4496, 0.3833, 0.4496, 0.3418, 0.4717, 0.6875, 1.0, 0.7188, 1.0, 0.7188, 1.0, 0.6875, 1.0, 0.08029, 0.4197, 0.1167, 0.4496, 0.1167, 0.4496, 0.08029, 0.4197, 0.9375, 1.0, 0.9687, 1.0, 0.9687, 1.0, 0.9375, 1.0, 0.2968, 0.4854, 0.3418, 0.4717, 0.3418, 0.4717, 0.2968, 0.4854, 0.4062, 1.0, 0.4375, 1.0, 0.4375, 1.0, 0.4062, 1.0, 0.05045, 0.3833, 0.08029, 0.4197, 0.08029, 0.4197, 0.05045, 0.3833, 0.6563, 1.0, 0.6875, 1.0, 0.6875, 1.0, 0.6563, 1.0, 0.25, 0.5, 0.25, 0.6322, 0.2188, 0.6322, 0.2188, 0.5, 0.5312, 0.5, 0.5312, 0.6318, 0.5, 0.6318, 0.5, 0.5, 0.8125, 0.5, 0.8125, 0.6316, 0.7812, 0.6316, 0.7812, 0.5, 0.125, 0.5, 0.125, 0.6321, 0.09375, 0.6321, 0.09375, 0.5, 0.4062, 0.5, 0.4062, 0.632, 0.375, 0.6321, 0.375, 0.5, 0.6875, 0.5, 0.6875, 0.6316, 0.6562, 0.6316, 0.6562, 0.5, 0.9688, 0.5, 0.9688, 0.6318, 0.9375, 0.6318, 0.9375, 0.5, 1.0, 0.5, 1.0, 0.6319, 0.9688, 0.6318, 0.9688, 0.5, 0.2812, 0.5, 0.2812, 0.6322, 0.25, 0.6322, 0.25, 0.5, 0.5625, 0.5, 0.5625, 0.6317, 0.5312, 0.6318, 0.5312, 0.5, 0.8438, 0.5, 0.8438, 0.6316, 0.8125, 0.6316, 0.8125, 0.5, 0.1562, 0.5, 0.1562, 0.6322, 0.125, 0.6321, 0.125, 0.5, 0.4375, 0.5, 0.4375, 0.632, 0.4062, 0.632, 0.4062, 0.5, 0.7188, 0.5, 0.7188, 0.6315, 0.6875, 0.6316, 0.6875, 0.5, 0.3125, 0.5, 0.3125, 0.6322, 0.2812, 0.6322, 0.2812, 0.5, 0.5938, 0.5, 0.5938, 0.6317, 0.5625, 0.6317, 0.5625, 0.5, 0.875, 0.5, 0.875, 0.6317, 0.8438, 0.6316, 0.8438, 0.5, 0.1875, 0.5, 0.1875, 0.6322, 0.1562, 0.6322, 0.1562, 0.5, 0.4688, 0.5, 0.4688, 0.6319, 0.4375, 0.632, 0.4375, 0.5, 0.75, 0.5, 0.75, 0.6315, 0.7188, 0.6315, 0.7188, 0.5, 0.0625, 0.5, 0.0625, 0.632, 0.03125, 0.632, 0.03125, 0.5, 0.3438, 0.5, 0.3438, 0.6321, 0.3125, 0.6322, 0.3125, 0.5, 0.625, 0.5, 0.625, 0.6316, 0.5938, 0.6317, 0.5938, 0.5, 0.9062, 0.5, 0.9062, 0.6317, 0.875, 0.6317, 0.875, 0.5, 0.2188, 0.5, 0.2188, 0.6322, 0.1875, 0.6322, 0.1875, 0.5, 0.5, 0.5, 0.5, 0.6318, 0.4688, 0.6319, 0.4688, 0.5, 0.7812, 0.5, 0.7813, 0.6316, 0.75, 0.6315, 0.75, 0.5, 0.09375, 0.5, 0.09375, 0.6321, 0.0625, 0.632, 0.0625, 0.5, 0.375, 0.5, 0.375, 0.6321, 0.3438, 0.6321, 0.3438, 0.5, 0.6562, 0.5, 0.6562, 0.6316, 0.625, 0.6316, 0.625, 0.5, 0.9375, 0.5, 0.9375, 0.6318, 0.9062, 0.6317, 0.9062, 0.5, 0.2188, 1.0, 0.25, 1.0, 0.25, 1.0, 0.2188, 1.0, 0.5, 1.0, 0.5312, 1.0, 0.5312, 1.0, 0.5, 1.0, 0.7812, 1.0, 0.8125, 1.0, 0.8125, 1.0, 0.7812, 1.0, 0.09375, 1.0, 0.125, 1.0, 0.125, 1.0, 0.09375, 1.0, 0.375, 1.0, 0.4062, 1.0, 0.4062, 1.0, 0.375, 1.0, 0.6562, 1.0, 0.6875, 1.0, 0.6875, 1.0, 0.6562, 1.0, 0.0, 1.0, 0.03125, 1.0, 0.03125, 1.0, 0.0, 1.0, 0.9375, 1.0, 0.9687, 1.0, 0.9688, 1.0, 0.9375, 1.0, 0.2812, 1.0, 0.3125, 1.0, 0.3125, 1.0, 0.2812, 1.0, 0.5625, 1.0, 0.5938, 1.0, 0.5938, 1.0, 0.5625, 1.0, 0.8438, 1.0, 0.875, 1.0, 0.875, 1.0, 0.8438, 1.0, 0.1562, 1.0, 0.1875, 1.0, 0.1875, 1.0, 0.1562, 1.0, 0.4375, 1.0, 0.4688, 1.0, 0.4688, 1.0, 0.4375, 1.0, 0.7188, 1.0, 0.75, 1.0, 0.75, 1.0, 0.7188, 1.0, 0.03125, 1.0, 0.0625, 1.0, 0.0625, 1.0, 0.03125, 1.0, 0.3125, 1.0, 0.3438, 1.0, 0.3438, 1.0, 0.3125, 1.0, 0.5938, 1.0, 0.625, 1.0, 0.625, 1.0, 0.5938, 1.0, 0.875, 1.0, 0.9062, 1.0, 0.9062, 1.0, 0.875, 1.0, 0.1875, 1.0, 0.2188, 1.0, 0.2188, 1.0, 0.1875, 1.0, 0.4688, 1.0, 0.5, 1.0, 0.5, 1.0, 0.4688, 1.0, 0.75, 1.0, 0.7812, 1.0, 0.7812, 1.0, 0.75, 1.0, 0.0625, 1.0, 0.09375, 1.0, 0.09375, 1.0, 0.0625, 1.0, 0.3438, 1.0, 0.375, 1.0, 0.375, 1.0, 0.3438, 1.0, 0.625, 1.0, 0.6562, 1.0, 0.6562, 1.0, 0.625, 1.0, 0.9062, 1.0, 0.9375, 1.0, 0.9375, 1.0, 0.9062, 1.0, 0.25, 1.0, 0.2812, 1.0, 0.2812, 1.0, 0.25, 1.0, 0.5312, 1.0, 0.5625, 1.0, 0.5625, 1.0, 0.5312, 1.0, 0.8125, 1.0, 0.8437, 1.0, 0.8437, 1.0, 0.8125, 1.0, 0.125, 1.0, 0.1562, 1.0, 0.1562, 1.0, 0.125, 1.0, 0.4062, 1.0, 0.4375, 1.0, 0.4375, 1.0, 0.4062, 1.0, 0.6875, 1.0, 0.7188, 1.0, 0.7188, 1.0, 0.6875, 1.0, 0.9062, 1.0, 0.9375, 1.0, 0.9375, 1.0, 0.9063, 1.0, 0.9688, 0.6318, 1.0, 0.6319, 0.9998, 0.7313, 0.969, 0.7312, 0.969, 0.7312, 0.9998, 0.7313, 0.9993, 0.8321, 0.9695, 0.8318, 0.9695, 0.8318, 0.9993, 0.8321, 0.9984, 1.0, 0.9709, 1.0, 0.9709, 1.0, 0.9984, 1.0, 0.9994, 1.0, 0.9696, 1.0, 0.9696, 1.0, 0.9994, 1.0, 0.9998, 1.0, 0.969, 1.0, 0.969, 1.0, 0.9998, 1.0, 1.0, 1.0, 0.9687, 1.0, 0.9375, 0.6318, 0.9688, 0.6318, 0.969, 0.7312, 0.9377, 0.731, 0.9377, 0.731, 0.969, 0.7312, 0.9695, 0.8318, 0.9382, 0.8313, 0.9382, 0.8313, 0.9695, 0.8318, 0.9709, 1.0, 0.9395, 1.0, 0.9395, 1.0, 0.9709, 1.0, 0.9696, 1.0, 0.9383, 1.0, 0.9383, 1.0, 0.9696, 1.0, 0.969, 1.0, 0.9377, 1.0, 0.9377, 1.0, 0.969, 1.0, 0.9687, 1.0, 0.9375, 1.0, 0.9062, 0.6317, 0.9375, 0.6318, 0.9377, 0.731, 0.9064, 0.7308, 0.9064, 0.7308, 0.9377, 0.731, 0.9382, 0.8313, 0.9069, 0.8308, 0.9069, 0.8308, 0.9382, 0.8313, 0.9395, 1.0, 0.9081, 1.0, 0.9081, 1.0, 0.9395, 1.0, 0.9383, 1.0, 0.907, 1.0, 0.907, 1.0, 0.9383, 1.0, 0.9377, 1.0, 0.9065, 1.0, 0.9065, 1.0, 0.9377, 1.0, 0.9375, 1.0, 0.9062, 1.0, 0.875, 0.6317, 0.9062, 0.6317, 0.9064, 0.7308, 0.8752, 0.7307, 0.8752, 0.7307, 0.9064, 0.7308, 0.9069, 0.8308, 0.8756, 0.8304, 0.8756, 0.8304, 0.9069, 0.8308, 0.9081, 1.0, 0.8767, 1.0, 0.8767, 1.0, 0.9081, 1.0, 0.907, 1.0, 0.8756, 1.0, 0.8756, 1.0, 0.907, 1.0, 0.9065, 1.0, 0.8752, 1.0, 0.8752, 1.0, 0.9065, 1.0, 0.9062, 1.0, 0.875, 1.0, 0.8438, 0.6316, 0.875, 0.6317, 0.8752, 0.7307, 0.8439, 0.7306, 0.8439, 0.7306, 0.8752, 0.7307, 0.8756, 0.8304, 0.8442, 0.8301, 0.8442, 0.8301, 0.8756, 0.8304, 0.8767, 1.0, 0.8451, 1.0, 0.8451, 1.0, 0.8767, 1.0, 0.8756, 1.0, 0.8443, 1.0, 0.8443, 1.0, 0.8756, 1.0, 0.8752, 1.0, 0.8439, 1.0, 0.8439, 1.0, 0.8752, 1.0, 0.875, 1.0, 0.8438, 1.0, 0.8125, 0.6316, 0.8438, 0.6316, 0.8439, 0.7306, 0.8126, 0.7305, 0.8126, 0.7305, 0.8439, 0.7306, 0.8442, 0.8301, 0.8129, 0.8298, 0.8129, 0.8298, 0.8442, 0.8301, 0.8451, 1.0, 0.8135, 1.0, 0.8135, 1.0, 0.8451, 1.0, 0.8443, 1.0, 0.8129, 1.0, 0.8129, 1.0, 0.8443, 1.0, 0.8439, 1.0, 0.8126, 1.0, 0.8126, 1.0, 0.8439, 1.0, 0.8437, 1.0, 0.8125, 1.0, 0.7812, 0.6316, 0.8125, 0.6316, 0.8126, 0.7305, 0.7813, 0.7304, 0.7813, 0.7304, 0.8126, 0.7305, 0.8129, 0.8298, 0.7815, 0.8296, 0.7815, 0.8296, 0.8129, 0.8298, 0.8135, 1.0, 0.7819, 1.0, 0.7819, 1.0, 0.8135, 1.0, 0.8129, 1.0, 0.7815, 1.0, 0.7815, 1.0, 0.8129, 1.0, 0.8126, 1.0, 0.7813, 1.0, 0.7813, 1.0, 0.8126, 1.0, 0.8125, 1.0, 0.7812, 1.0, 0.75, 0.6315, 0.7813, 0.6316, 0.7813, 0.7304, 0.75, 0.7304, 0.75, 0.7304, 0.7813, 0.7304, 0.7815, 0.8296, 0.7501, 0.8295, 0.7501, 0.8295, 0.7815, 0.8296, 0.7819, 1.0, 0.7503, 1.0, 0.7503, 1.0, 0.7819, 1.0, 0.7815, 1.0, 0.7501, 1.0, 0.7501, 1.0, 0.7815, 1.0, 0.7813, 1.0, 0.75, 1.0, 0.75, 1.0, 0.7813, 1.0, 0.7812, 1.0, 0.75, 1.0, 0.7188, 0.6315, 0.75, 0.6315, 0.75, 0.7304, 0.7187, 0.7304, 0.7187, 0.7304, 0.75, 0.7304, 0.7501, 0.8295, 0.7187, 0.8295, 0.7187, 0.8295, 0.7501, 0.8295, 0.7503, 1.0, 0.7186, 1.0, 0.7186, 1.0, 0.7503, 1.0, 0.7501, 1.0, 0.7187, 1.0, 0.7187, 1.0, 0.7501, 1.0, 0.75, 1.0, 0.7187, 1.0, 0.7187, 1.0, 0.75, 1.0, 0.75, 1.0, 0.7188, 1.0, 0.6875, 0.6316, 0.7188, 0.6315, 0.7187, 0.7304, 0.6874, 0.7304, 0.6874, 0.7304, 0.7187, 0.7304, 0.7187, 0.8295, 0.6873, 0.8295, 0.6873, 0.8295, 0.7187, 0.8295, 0.7186, 1.0, 0.6869, 1.0, 0.6869, 1.0, 0.7186, 1.0, 0.7187, 1.0, 0.6873, 1.0, 0.6873, 1.0, 0.7187, 1.0, 0.7187, 1.0, 0.6874, 1.0, 0.6874, 1.0, 0.7187, 1.0, 0.7188, 1.0, 0.6875, 1.0, 0.6562, 0.6316, 0.6875, 0.6316, 0.6874, 0.7304, 0.6562, 0.7305, 0.6562, 0.7305, 0.6874, 0.7304, 0.6873, 0.8295, 0.6559, 0.8297, 0.6559, 0.8297, 0.6873, 0.8295, 0.6869, 1.0, 0.6553, 1.0, 0.6553, 1.0, 0.6869, 1.0, 0.6873, 1.0, 0.6559, 1.0, 0.6559, 1.0, 0.6873, 1.0, 0.6874, 1.0, 0.6561, 1.0, 0.6561, 1.0, 0.6874, 1.0, 0.6875, 1.0, 0.6562, 1.0, 0.625, 0.6316, 0.6562, 0.6316, 0.6562, 0.7305, 0.6249, 0.7306, 0.6249, 0.7306, 0.6562, 0.7305, 0.6559, 0.8297, 0.6245, 0.83, 0.6245, 0.83, 0.6559, 0.8297, 0.6553, 1.0, 0.6237, 1.0, 0.6237, 1.0, 0.6553, 1.0, 0.6559, 1.0, 0.6245, 1.0, 0.6245, 1.0, 0.6559, 1.0, 0.6561, 1.0, 0.6249, 1.0, 0.6249, 1.0, 0.6561, 1.0, 0.6562, 1.0, 0.625, 1.0, 0.5938, 0.6317, 0.625, 0.6316, 0.6249, 0.7306, 0.5936, 0.7307, 0.5936, 0.7307, 0.6249, 0.7306, 0.6245, 0.83, 0.5932, 0.8303, 0.5932, 0.8303, 0.6245, 0.83, 0.6237, 1.0, 0.5921, 1.0, 0.5921, 1.0, 0.6237, 1.0, 0.6245, 1.0, 0.5931, 1.0, 0.5931, 1.0, 0.6245, 1.0, 0.6249, 1.0, 0.5936, 1.0, 0.5936, 1.0, 0.6249, 1.0, 0.625, 1.0, 0.5938, 1.0, 0.5625, 0.6317, 0.5938, 0.6317, 0.5936, 0.7307, 0.5623, 0.7308, 0.5623, 0.7308, 0.5936, 0.7307, 0.5932, 0.8303, 0.5618, 0.8307, 0.5618, 0.8307, 0.5932, 0.8303, 0.5921, 1.0, 0.5607, 1.0, 0.5607, 1.0, 0.5921, 1.0, 0.5931, 1.0, 0.5618, 1.0, 0.5618, 1.0, 0.5931, 1.0, 0.5936, 1.0, 0.5623, 1.0, 0.5623, 1.0, 0.5936, 1.0, 0.5938, 1.0, 0.5625, 1.0, 0.5312, 0.6318, 0.5625, 0.6317, 0.5623, 0.7308, 0.531, 0.731, 0.531, 0.731, 0.5623, 0.7308, 0.5618, 0.8307, 0.5305, 0.8312, 0.5305, 0.8312, 0.5618, 0.8307, 0.5607, 1.0, 0.5292, 1.0, 0.5292, 1.0, 0.5607, 1.0, 0.5618, 1.0, 0.5305, 1.0, 0.5305, 1.0, 0.5618, 1.0, 0.5623, 1.0, 0.531, 1.0, 0.531, 1.0, 0.5623, 1.0, 0.5625, 1.0, 0.5312, 1.0, 0.5, 0.6318, 0.5312, 0.6318, 0.531, 0.731, 0.4998, 0.7311, 0.4998, 0.7311, 0.531, 0.731, 0.5305, 0.8312, 0.4992, 0.8317, 0.4992, 0.8317, 0.5305, 0.8312, 0.5292, 1.0, 0.4979, 1.0, 0.4979, 1.0, 0.5292, 1.0, 0.5305, 1.0, 0.4992, 1.0, 0.4992, 1.0, 0.5305, 1.0, 0.531, 1.0, 0.4998, 1.0, 0.4998, 1.0, 0.531, 1.0, 0.5312, 1.0, 0.5, 1.0, 0.4688, 0.6319, 0.5, 0.6318, 0.4998, 0.7311, 0.4685, 0.7313, 0.4685, 0.7313, 0.4998, 0.7311, 0.4992, 0.8317, 0.468, 0.8322, 0.468, 0.8322, 0.4992, 0.8317, 0.4979, 1.0, 0.4666, 1.0, 0.4666, 1.0, 0.4979, 1.0, 0.4992, 1.0, 0.4679, 1.0, 0.4679, 1.0, 0.4992, 1.0, 0.4998, 1.0, 0.4685, 1.0, 0.4685, 1.0, 0.4998, 1.0, 0.5, 1.0, 0.4688, 1.0, 0.4375, 0.632, 0.4688, 0.6319, 0.4685, 0.7313, 0.4373, 0.7315, 0.4373, 0.7315, 0.4685, 0.7313, 0.468, 0.8322, 0.4367, 0.8327, 0.4367, 0.8327, 0.468, 0.8322, 0.4666, 1.0, 0.4355, 1.0, 0.4355, 1.0, 0.4666, 1.0, 0.4679, 1.0, 0.4367, 1.0, 0.4367, 1.0, 0.4679, 1.0, 0.4685, 1.0, 0.4373, 1.0, 0.4373, 1.0, 0.4685, 1.0, 0.4688, 1.0, 0.4375, 1.0, 0.4062, 0.632, 0.4375, 0.632, 0.4373, 0.7315, 0.406, 0.7316, 0.406, 0.7316, 0.4373, 0.7315, 0.4367, 0.8327, 0.4055, 0.8332, 0.4055, 0.8332, 0.4367, 0.8327, 0.4355, 1.0, 0.4044, 1.0, 0.4044, 1.0, 0.4355, 1.0, 0.4367, 1.0, 0.4055, 1.0, 0.4055, 1.0, 0.4367, 1.0, 0.4373, 1.0, 0.406, 1.0, 0.406, 1.0, 0.4373, 1.0, 0.4375, 1.0, 0.4062, 1.0, 0.375, 0.6321, 0.4062, 0.632, 0.406, 0.7316, 0.3748, 0.7318, 0.3748, 0.7318, 0.406, 0.7316, 0.4055, 0.8332, 0.3744, 0.8336, 0.3744, 0.8336, 0.4055, 0.8332, 0.4044, 1.0, 0.3733, 1.0, 0.3733, 1.0, 0.4044, 1.0, 0.4055, 1.0, 0.3743, 1.0, 0.3743, 1.0, 0.4055, 1.0, 0.406, 1.0, 0.3748, 1.0, 0.3748, 1.0, 0.406, 1.0, 0.4062, 1.0, 0.375, 1.0, 0.3438, 0.6321, 0.375, 0.6321, 0.3748, 0.7318, 0.3436, 0.7319, 0.3436, 0.7319, 0.3748, 0.7318, 0.3744, 0.8336, 0.3432, 0.834, 0.3432, 0.834, 0.3744, 0.8336, 0.3733, 1.0, 0.3424, 1.0, 0.3424, 1.0, 0.3733, 1.0, 0.3743, 1.0, 0.3432, 1.0, 0.3432, 1.0, 0.3743, 1.0, 0.3748, 1.0, 0.3436, 1.0, 0.3436, 1.0, 0.3748, 1.0, 0.375, 1.0, 0.3438, 1.0, 0.3125, 0.6322, 0.3438, 0.6321, 0.3436, 0.7319, 0.3124, 0.732, 0.3124, 0.732, 0.3436, 0.7319, 0.3432, 0.834, 0.3121, 0.8343, 0.3121, 0.8343, 0.3432, 0.834, 0.3424, 1.0, 0.3115, 1.0, 0.3115, 1.0, 0.3424, 1.0, 0.3432, 1.0, 0.3121, 1.0, 0.3121, 1.0, 0.3432, 1.0, 0.3436, 1.0, 0.3124, 1.0, 0.3124, 1.0, 0.3436, 1.0, 0.3438, 1.0, 0.3125, 1.0, 0.2812, 0.6322, 0.3125, 0.6322, 0.3124, 0.732, 0.2812, 0.7321, 0.2812, 0.7321, 0.3124, 0.732, 0.3121, 0.8343, 0.281, 0.8345, 0.281, 0.8345, 0.3121, 0.8343, 0.3115, 1.0, 0.2806, 1.0, 0.2806, 1.0, 0.3115, 1.0, 0.3121, 1.0, 0.281, 1.0, 0.281, 1.0, 0.3121, 1.0, 0.3124, 1.0, 0.2812, 1.0, 0.2812, 1.0, 0.3124, 1.0, 0.3125, 1.0, 0.2812, 1.0, 0.25, 0.6322, 0.2812, 0.6322, 0.2812, 0.7321, 0.25, 0.7321, 0.25, 0.7321, 0.2812, 0.7321, 0.281, 0.8345, 0.2499, 0.8346, 0.2499, 0.8346, 0.281, 0.8345, 0.2806, 1.0, 0.2497, 1.0, 0.2497, 1.0, 0.2806, 1.0, 0.281, 1.0, 0.2499, 1.0, 0.2499, 1.0, 0.281, 1.0, 0.2812, 1.0, 0.25, 1.0, 0.25, 1.0, 0.2812, 1.0, 0.2812, 1.0, 0.25, 1.0, 0.2188, 0.6322, 0.25, 0.6322, 0.25, 0.7321, 0.2188, 0.7321, 0.2188, 0.7321, 0.25, 0.7321, 0.2499, 0.8346, 0.2188, 0.8346, 0.2188, 0.8346, 0.2499, 0.8346, 0.2497, 1.0, 0.2189, 1.0, 0.2189, 1.0, 0.2497, 1.0, 0.2499, 1.0, 0.2188, 1.0, 0.2188, 1.0, 0.2499, 1.0, 0.25, 1.0, 0.2188, 1.0, 0.2188, 1.0, 0.25, 1.0, 0.25, 1.0, 0.2188, 1.0, 0.1875, 0.6322, 0.2188, 0.6322, 0.2188, 0.7321, 0.1876, 0.7321, 0.1876, 0.7321, 0.2188, 0.7321, 0.2188, 0.8346, 0.1877, 0.8345, 0.1877, 0.8345, 0.2188, 0.8346, 0.2189, 1.0, 0.1881, 1.0, 0.1881, 1.0, 0.2189, 1.0, 0.2188, 1.0, 0.1877, 1.0, 0.1877, 1.0, 0.2188, 1.0, 0.2188, 1.0, 0.1876, 1.0, 0.1876, 1.0, 0.2188, 1.0, 0.2188, 1.0, 0.1875, 1.0, 0.1562, 0.6322, 0.1875, 0.6322, 0.1876, 0.7321, 0.1564, 0.732, 0.1564, 0.732, 0.1876, 0.7321, 0.1877, 0.8345, 0.1566, 0.8343, 0.1566, 0.8343, 0.1877, 0.8345, 0.1881, 1.0, 0.1572, 1.0, 0.1572, 1.0, 0.1881, 1.0, 0.1877, 1.0, 0.1566, 1.0, 0.1566, 1.0, 0.1877, 1.0, 0.1876, 1.0, 0.1564, 1.0, 0.1564, 1.0, 0.1876, 1.0, 0.1875, 1.0, 0.1562, 1.0, 0.125, 0.6321, 0.1562, 0.6322, 0.1564, 0.732, 0.1251, 0.7319, 0.1251, 0.7319, 0.1564, 0.732, 0.1566, 0.8343, 0.1255, 0.834, 0.1255, 0.834, 0.1566, 0.8343, 0.1572, 1.0, 0.1263, 1.0, 0.1263, 1.0, 0.1572, 1.0, 0.1566, 1.0, 0.1255, 1.0, 0.1255, 1.0, 0.1566, 1.0, 0.1564, 1.0, 0.1252, 1.0, 0.1252, 1.0, 0.1564, 1.0, 0.1562, 1.0, 0.125, 1.0, 0.09375, 0.6321, 0.125, 0.6321, 0.1251, 0.7319, 0.09392, 0.7318, 0.09392, 0.7318, 0.1251, 0.7319, 0.1255, 0.834, 0.09435, 0.8337, 0.09435, 0.8337, 0.1255, 0.834, 0.1263, 1.0, 0.09536, 1.0, 0.09536, 1.0, 0.1263, 1.0, 0.1255, 1.0, 0.09438, 1.0, 0.09438, 1.0, 0.1255, 1.0, 0.1252, 1.0, 0.09394, 1.0, 0.09394, 1.0, 0.1252, 1.0, 0.125, 1.0, 0.09375, 1.0, 0.0625, 0.632, 0.09375, 0.6321, 0.09392, 0.7318, 0.0627, 0.7317, 0.0627, 0.7317, 0.09392, 0.7318, 0.09435, 0.8337, 0.06319, 0.8333, 0.06319, 0.8333, 0.09435, 0.8337, 0.09536, 1.0, 0.06435, 1.0, 0.06435, 1.0, 0.09536, 1.0, 0.09438, 1.0, 0.06322, 1.0, 0.06322, 1.0, 0.09438, 1.0, 0.09394, 1.0, 0.06272, 1.0, 0.06272, 1.0, 0.09394, 1.0, 0.09375, 1.0, 0.0625, 1.0, 0.03125, 0.632, 0.0625, 0.632, 0.0627, 0.7317, 0.03147, 0.7315, 0.03147, 0.7315, 0.0627, 0.7317, 0.06319, 0.8333, 0.03199, 0.8328, 0.03199, 0.8328, 0.06319, 0.8333, 0.06435, 1.0, 0.03326, 1.0, 0.03326, 1.0, 0.06435, 1.0, 0.06322, 1.0, 0.03203, 1.0, 0.03203, 1.0, 0.06322, 1.0, 0.06272, 1.0, 0.03148, 1.0, 0.03148, 1.0, 0.06272, 1.0, 0.0625, 1.0, 0.03125, 1.0, 0.0, 0.6319, 0.03125, 0.632, 0.03147, 0.7315, 0.0006365, 0.7314, 0.0006365, 0.7314, 0.03147, 0.7315, 0.03199, 0.8328, 0.002203, 0.8325, 0.002203, 0.8325, 0.03199, 0.8328, 0.03326, 1.0, 0.005826, 1.0, 0.005826, 1.0, 0.03326, 1.0, 0.03203, 1.0, 0.002181, 1.0, 0.002181, 1.0, 0.03203, 1.0, 0.03148, 1.0, 0.00065, 1.0, 0.00065, 1.0, 0.03148, 1.0, 0.03125, 1.0, 0.0, 1.0, 0.9688, 1.0, 1.0, 1.0, 1.0, 1.0, 0.9687, 1.0, 0.9375, 1.0, 0.9688, 1.0, 0.9688, 1.0, 0.9375, 1.0, 0.6562, 1.0, 0.6875, 1.0, 0.6875, 1.0, 0.6562, 1.0, 0.375, 1.0, 0.4062, 1.0, 0.4062, 1.0, 0.375, 1.0, 0.09375, 1.0, 0.125, 1.0, 0.125, 1.0, 0.09375, 1.0, 0.7812, 1.0, 0.8125, 1.0, 0.8125, 1.0, 0.7812, 1.0, 0.5, 1.0, 0.5312, 1.0, 0.5312, 1.0, 0.5, 1.0, 0.2188, 1.0, 0.25, 1.0, 0.25, 1.0, 0.2188, 1.0, 0.9062, 1.0, 0.9375, 1.0, 0.9375, 1.0, 0.9062, 1.0, 0.625, 1.0, 0.6562, 1.0, 0.6562, 1.0, 0.625, 1.0, 0.3438, 1.0, 0.375, 1.0, 0.375, 1.0, 0.3438, 1.0, 0.0625, 1.0, 0.09375, 1.0, 0.09375, 1.0, 0.0625, 1.0, 0.75, 1.0, 0.7812, 1.0, 0.7812, 1.0, 0.75, 1.0, 0.4687, 1.0, 0.5, 1.0, 0.5, 1.0, 0.4688, 1.0, 0.1875, 1.0, 0.2188, 1.0, 0.2188, 1.0, 0.1875, 1.0, 0.875, 1.0, 0.9062, 1.0, 0.9062, 1.0, 0.875, 1.0, 0.5938, 1.0, 0.625, 1.0, 0.625, 1.0, 0.5938, 1.0, 0.3125, 1.0, 0.3438, 1.0, 0.3438, 1.0, 0.3125, 1.0, 0.03125, 1.0, 0.0625, 1.0, 0.0625, 1.0, 0.03125, 1.0, 0.7188, 1.0, 0.75, 1.0, 0.75, 1.0, 0.7188, 1.0, 0.4375, 1.0, 0.4687, 1.0, 0.4688, 1.0, 0.4375, 1.0, 0.1562, 1.0, 0.1875, 1.0, 0.1875, 1.0, 0.1562, 1.0, 0.8438, 1.0, 0.875, 1.0, 0.875, 1.0, 0.8438, 1.0, 0.5625, 1.0, 0.5938, 1.0, 0.5938, 1.0, 0.5625, 1.0, 0.2812, 1.0, 0.3125, 1.0, 0.3125, 1.0, 0.2812, 1.0, 0.9688, 1.0, 1.0, 1.0, 1.0, 1.0, 0.9688, 1.0, 0.0, 1.0, 0.03125, 1.0, 0.03125, 1.0, 0.0, 1.0, 0.6875, 1.0, 0.7188, 1.0, 0.7188, 1.0, 0.6875, 1.0, 0.4062, 1.0, 0.4375, 1.0, 0.4375, 1.0, 0.4062, 1.0, 0.125, 1.0, 0.1562, 1.0, 0.1562, 1.0, 0.125, 1.0, 0.8125, 1.0, 0.8438, 1.0, 0.8438, 1.0, 0.8125, 1.0, 0.5312, 1.0, 0.5625, 1.0, 0.5625, 1.0, 0.5312, 1.0, 0.25, 1.0, 0.2812, 1.0, 0.2812, 1.0, 0.25, 1.0, 0.3833, 0.05045, 0.3418, 0.02827, 0.3418, 0.02827, 0.3833, 0.05045, 0.875, 1.0, 0.9063, 1.0, 0.9063, 1.0, 0.875, 1.0, 0.3418, 0.02827, 0.2968, 0.01461, 0.2968, 0.01461, 0.3418, 0.02827, 0.1875, 1.0, 0.2188, 1.0, 0.2188, 1.0, 0.1875, 1.0, 0.2968, 0.01461, 0.25, 0.01, 0.25, 0.01, 0.2968, 0.01461, 0.4688, 1.0, 0.5, 1.0, 0.5, 1.0, 0.4688, 1.0, 0.25, 0.01, 0.2032, 0.01461, 0.2032, 0.01461, 0.25, 0.01, 0.75, 1.0, 0.7813, 1.0, 0.7813, 1.0, 0.75, 1.0, 0.2032, 0.01461, 0.1582, 0.02827, 0.1582, 0.02827, 0.2032, 0.01461, 0.0625, 1.0, 0.09375, 1.0, 0.09375, 1.0, 0.0625, 1.0, 0.1582, 0.02827, 0.1167, 0.05045, 0.1167, 0.05045, 0.1582, 0.02827, 0.3438, 1.0, 0.375, 1.0, 0.375, 1.0, 0.3438, 1.0, 0.1167, 0.05045, 0.08029, 0.08029, 0.08029, 0.08029, 0.1167, 0.05045, 0.625, 1.0, 0.6563, 1.0, 0.6563, 1.0, 0.625, 1.0, 0.08029, 0.08029, 0.05045, 0.1167, 0.05045, 0.1167, 0.08029, 0.08029, 0.9063, 1.0, 0.9375, 1.0, 0.9375, 1.0, 0.9063, 1.0, 0.05045, 0.1167, 0.02827, 0.1582, 0.02827, 0.1582, 0.05045, 0.1167, 0.2188, 1.0, 0.25, 1.0, 0.25, 1.0, 0.2188, 1.0, 0.02827, 0.1582, 0.01461, 0.2032, 0.01461, 0.2032, 0.02827, 0.1582, 0.5, 1.0, 0.5312, 1.0, 0.5312, 1.0, 0.5, 1.0, 0.01461, 0.2032, 0.01, 0.25, 0.01, 0.25, 0.01461, 0.2032, 0.25, 1.0, 0.2812, 1.0, 0.2812, 1.0, 0.25, 1.0, 0.7813, 1.0, 0.8125, 1.0, 0.8125, 1.0, 0.7813, 1.0, 0.01, 0.25, 0.01461, 0.2968, 0.01461, 0.2968, 0.01, 0.25, 0.5312, 1.0, 0.5625, 1.0, 0.5625, 1.0, 0.5312, 1.0, 0.09375, 1.0, 0.125, 1.0, 0.125, 1.0, 0.09375, 1.0, 0.01461, 0.2968, 0.02827, 0.3418, 0.02827, 0.3418, 0.01461, 0.2968, 0.8125, 1.0, 0.8438, 1.0, 0.8438, 1.0, 0.8125, 1.0, 0.375, 1.0, 0.4062, 1.0, 0.4062, 1.0, 0.375, 1.0, 0.02827, 0.3418, 0.05045, 0.3833, 0.05045, 0.3833, 0.02827, 0.3418, 0.125, 1.0, 0.1562, 1.0, 0.1562, 1.0, 0.125, 1.0, 0.25, 0.49, 0.2968, 0.4854, 0.2968, 0.4854, 0.25, 0.49, 0.2812, 1.0, 0.25, 1.0, 0.25, 1.0, 0.2812, 1.0, 0.2812, 1.0, 0.25, 1.0, 0.25, 1.0, 0.2812, 1.0, 0.5625, 1.0, 0.5312, 1.0, 0.5312, 1.0, 0.5625, 1.0, 0.5625, 1.0, 0.5312, 1.0, 0.5312, 1.0, 0.5625, 1.0, 0.8437, 1.0, 0.8125, 1.0, 0.8125, 1.0, 0.8437, 1.0, 0.8437, 1.0, 0.8125, 1.0, 0.8125, 1.0, 0.8437, 1.0, 0.1562, 1.0, 0.125, 1.0, 0.125, 1.0, 0.1562, 1.0, 0.1562, 1.0, 0.125, 1.0, 0.125, 1.0, 0.1562, 1.0, 0.4375, 1.0, 0.4062, 1.0, 0.4062, 1.0, 0.4375, 1.0, 0.4375, 1.0, 0.4062, 1.0, 0.4062, 1.0, 0.4375, 1.0, 0.7188, 1.0, 0.6875, 1.0, 0.6875, 1.0, 0.7188, 1.0, 0.7188, 1.0, 0.6875, 1.0, 0.6875, 1.0, 0.7188, 1.0, 0.03125, 1.0, 0.0, 1.0, 0.0, 1.0, 0.03125, 1.0, 0.03125, 1.0, 0.0, 1.0, 0.0, 1.0, 0.03125, 1.0, 1.0, 1.0, 0.9687, 1.0, 0.9687, 1.0, 1.0, 1.0, 1.0, 1.0, 0.9687, 1.0, 0.9688, 1.0, 1.0, 1.0, 0.3125, 1.0, 0.2812, 1.0, 0.2812, 1.0, 0.3125, 1.0, 0.3125, 1.0, 0.2812, 1.0, 0.2812, 1.0, 0.3125, 1.0, 0.5938, 1.0, 0.5625, 1.0, 0.5625, 1.0, 0.5938, 1.0, 0.5938, 1.0, 0.5625, 1.0, 0.5625, 1.0, 0.5938, 1.0, 0.875, 1.0, 0.8437, 1.0, 0.8437, 1.0, 0.875, 1.0, 0.875, 1.0, 0.8437, 1.0, 0.8438, 1.0, 0.875, 1.0, 0.1875, 1.0, 0.1562, 1.0, 0.1562, 1.0, 0.1875, 1.0, 0.1875, 1.0, 0.1562, 1.0, 0.1562, 1.0, 0.1875, 1.0, 0.4688, 1.0, 0.4375, 1.0, 0.4375, 1.0, 0.4688, 1.0, 0.4688, 1.0, 0.4375, 1.0, 0.4375, 1.0, 0.4688, 1.0, 0.75, 1.0, 0.7188, 1.0, 0.7188, 1.0, 0.75, 1.0, 0.75, 1.0, 0.7188, 1.0, 0.7188, 1.0, 0.75, 1.0, 0.0625, 1.0, 0.03125, 1.0, 0.03125, 1.0, 0.0625, 1.0, 0.0625, 1.0, 0.03125, 1.0, 0.03125, 1.0, 0.0625, 1.0, 0.3438, 1.0, 0.3125, 1.0, 0.3125, 1.0, 0.3438, 1.0, 0.3438, 1.0, 0.3125, 1.0, 0.3125, 1.0, 0.3438, 1.0, 0.625, 1.0, 0.5938, 1.0, 0.5938, 1.0, 0.625, 1.0, 0.625, 1.0, 0.5938, 1.0, 0.5938, 1.0, 0.625, 1.0, 0.9063, 1.0, 0.875, 1.0, 0.875, 1.0, 0.9062, 1.0, 0.9062, 1.0, 0.875, 1.0, 0.875, 1.0, 0.9062, 1.0, 0.2188, 1.0, 0.1875, 1.0, 0.1875, 1.0, 0.2188, 1.0, 0.2188, 1.0, 0.1875, 1.0, 0.1875, 1.0, 0.2188, 1.0, 0.5, 1.0, 0.4688, 1.0, 0.4688, 1.0, 0.5, 1.0, 0.5, 1.0, 0.4688, 1.0, 0.4688, 1.0, 0.5, 1.0, 0.7812, 1.0, 0.75, 1.0, 0.75, 1.0, 0.7812, 1.0, 0.7812, 1.0, 0.75, 1.0, 0.75, 1.0, 0.7812, 1.0, 0.09375, 1.0, 0.0625, 1.0, 0.0625, 1.0, 0.09375, 1.0, 0.09375, 1.0, 0.0625, 1.0, 0.0625, 1.0, 0.09375, 1.0, 0.375, 1.0, 0.3438, 1.0, 0.3438, 1.0, 0.375, 1.0, 0.375, 1.0, 0.3438, 1.0, 0.3438, 1.0, 0.375, 1.0, 0.6563, 1.0, 0.625, 1.0, 0.625, 1.0, 0.6562, 1.0, 0.6562, 1.0, 0.625, 1.0, 0.625, 1.0, 0.6562, 1.0, 0.9375, 1.0, 0.9062, 1.0, 0.9062, 1.0, 0.9375, 1.0, 0.9375, 1.0, 0.9062, 1.0, 0.9062, 1.0, 0.9375, 1.0, 0.25, 1.0, 0.2188, 1.0, 0.2188, 1.0, 0.25, 1.0, 0.25, 1.0, 0.2188, 1.0, 0.2188, 1.0, 0.25, 1.0, 0.5312, 1.0, 0.5, 1.0, 0.5, 1.0, 0.5312, 1.0, 0.5312, 1.0, 0.5, 1.0, 0.5, 1.0, 0.5312, 1.0, 0.8125, 1.0, 0.7812, 1.0, 0.7812, 1.0, 0.8125, 1.0, 0.8125, 1.0, 0.7812, 1.0, 0.7812, 1.0, 0.8125, 1.0, 0.125, 1.0, 0.09375, 1.0, 0.09375, 1.0, 0.125, 1.0, 0.125, 1.0, 0.09375, 1.0, 0.09375, 1.0, 0.125, 1.0, 0.4062, 1.0, 0.375, 1.0, 0.375, 1.0, 0.4062, 1.0, 0.4062, 1.0, 0.375, 1.0, 0.375, 1.0, 0.4062, 1.0, 0.6875, 1.0, 0.6562, 1.0, 0.6562, 1.0, 0.6875, 1.0, 0.6875, 1.0, 0.6562, 1.0, 0.6562, 1.0, 0.6875, 1.0, 0.9688, 1.0, 0.9375, 1.0, 0.9375, 1.0, 0.9687, 1.0, 0.9687, 1.0, 0.9375, 1.0, 0.9375, 1.0, 0.9688, 1.0, 0.9687, 1.0, 1.0, 1.0, 1.0, 1.0, 0.9688, 1.0, 0.2968, 0.4854, 0.25, 0.49, 0.25, 0.49, 0.2968, 0.4854, 0.08029, 0.4197, 0.05045, 0.3833, 0.05045, 0.3833, 0.08029, 0.4197, 0.2968, 0.01461, 0.3418, 0.02827, 0.3418, 0.02827, 0.2968, 0.01461, 0.3418, 0.4717, 0.2968, 0.4854, 0.2968, 0.4854, 0.3418, 0.4717, 0.1167, 0.4496, 0.08029, 0.4197, 0.08029, 0.4197, 0.1167, 0.4496, 0.25, 0.01, 0.2968, 0.01461, 0.2968, 0.01461, 0.25, 0.01, 0.3833, 0.4496, 0.3418, 0.4717, 0.3418, 0.4717, 0.3833, 0.4496, 0.1582, 0.4717, 0.1167, 0.4496, 0.1167, 0.4496, 0.1582, 0.4717, 0.2032, 0.01461, 0.25, 0.01, 0.25, 0.01, 0.2032, 0.01461, 0.4197, 0.4197, 0.3833, 0.4496, 0.3833, 0.4496, 0.4197, 0.4197, 0.2032, 0.4854, 0.1582, 0.4717, 0.1582, 0.4717, 0.2032, 0.4854, 0.1582, 0.02827, 0.2032, 0.01461, 0.2032, 0.01461, 0.1582, 0.02827, 0.4496, 0.3833, 0.4197, 0.4197, 0.4197, 0.4197, 0.4496, 0.3833, 0.25, 0.49, 0.2032, 0.4854, 0.2032, 0.4854, 0.25, 0.49, 0.1167, 0.05045, 0.1582, 0.02827, 0.1582, 0.02827, 0.1167, 0.05045, 0.4717, 0.3418, 0.4496, 0.3833, 0.4496, 0.3833, 0.4717, 0.3418, 0.08029, 0.08029, 0.1167, 0.05045, 0.1167, 0.05045, 0.08029, 0.08029, 0.4854, 0.2968, 0.4717, 0.3418, 0.4717, 0.3418, 0.4854, 0.2968, 0.05045, 0.1167, 0.08029, 0.08029, 0.08029, 0.08029, 0.05045, 0.1167, 0.49, 0.25, 0.4854, 0.2968, 0.4854, 0.2968, 0.49, 0.25, 0.02827, 0.1582, 0.05045, 0.1167, 0.05045, 0.1167, 0.02827, 0.1582, 0.4854, 0.2032, 0.49, 0.25, 0.49, 0.25, 0.4854, 0.2032, 0.01461, 0.2032, 0.02827, 0.1582, 0.02827, 0.1582, 0.01461, 0.2032, 0.4717, 0.1582, 0.4854, 0.2032, 0.4854, 0.2032, 0.4717, 0.1582, 0.01, 0.25, 0.01461, 0.2032, 0.01461, 0.2032, 0.01, 0.25, 0.4496, 0.1167, 0.4717, 0.1582, 0.4717, 0.1582, 0.4496, 0.1167, 0.01461, 0.2968, 0.01, 0.25, 0.01, 0.25, 0.01461, 0.2968, 0.4197, 0.08029, 0.4496, 0.1167, 0.4496, 0.1167, 0.4197, 0.08029, 0.02827, 0.3418, 0.01461, 0.2968, 0.01461, 0.2968, 0.02827, 0.3418, 0.3833, 0.05045, 0.4197, 0.08029, 0.4197, 0.08029, 0.3833, 0.05045, 0.05045, 0.3833, 0.02827, 0.3418, 0.02827, 0.3418, 0.05045, 0.3833, 0.25, 1.0, 0.2812, 1.0, 0.2812, 1.0, 0.25, 1.0, 0.5312, 1.0, 0.5625, 1.0, 0.5625, 1.0, 0.5312, 1.0, 0.8125, 1.0, 0.8438, 1.0, 0.8438, 1.0, 0.8125, 1.0, 0.125, 1.0, 0.1562, 1.0, 0.1562, 1.0, 0.125, 1.0, 0.4062, 1.0, 0.4375, 1.0, 0.4375, 1.0, 0.4062, 1.0, 0.6875, 1.0, 0.7188, 1.0, 0.7188, 1.0, 0.6875, 1.0, 0.0, 1.0, 0.03125, 1.0, 0.03125, 1.0, 0.0, 1.0, 0.9687, 1.0, 1.0, 1.0, 1.0, 1.0, 0.9688, 1.0, 0.2812, 1.0, 0.3125, 1.0, 0.3125, 1.0, 0.2812, 1.0, 0.5625, 1.0, 0.5938, 1.0, 0.5938, 1.0, 0.5625, 1.0, 0.8438, 1.0, 0.875, 1.0, 0.875, 1.0, 0.8438, 1.0, 0.1562, 1.0, 0.1875, 1.0, 0.1875, 1.0, 0.1562, 1.0, 0.4375, 1.0, 0.4688, 1.0, 0.4687, 1.0, 0.4375, 1.0, 0.7188, 1.0, 0.75, 1.0, 0.75, 1.0, 0.7188, 1.0, 0.03125, 1.0, 0.0625, 1.0, 0.0625, 1.0, 0.03125, 1.0, 0.3125, 1.0, 0.3438, 1.0, 0.3438, 1.0, 0.3125, 1.0, 0.5938, 1.0, 0.625, 1.0, 0.625, 1.0, 0.5938, 1.0, 0.875, 1.0, 0.9063, 1.0, 0.9062, 1.0, 0.875, 1.0, 0.1875, 1.0, 0.2188, 1.0, 0.2188, 1.0, 0.1875, 1.0, 0.4688, 1.0, 0.5, 1.0, 0.5, 1.0, 0.4687, 1.0, 0.75, 1.0, 0.7813, 1.0, 0.7812, 1.0, 0.75, 1.0, 0.0625, 1.0, 0.09375, 1.0, 0.09375, 1.0, 0.0625, 1.0, 0.3438, 1.0, 0.375, 1.0, 0.375, 1.0, 0.3438, 1.0, 0.625, 1.0, 0.6563, 1.0, 0.6562, 1.0, 0.625, 1.0, 0.9063, 1.0, 0.9375, 1.0, 0.9375, 1.0, 0.9062, 1.0, 0.2188, 1.0, 0.25, 1.0, 0.25, 1.0, 0.2188, 1.0, 0.5, 1.0, 0.5312, 1.0, 0.5312, 1.0, 0.5, 1.0, 0.7813, 1.0, 0.8125, 1.0, 0.8125, 1.0, 0.7812, 1.0, 0.09375, 1.0, 0.125, 1.0, 0.125, 1.0, 0.09375, 1.0, 0.375, 1.0, 0.4062, 1.0, 0.4062, 1.0, 0.375, 1.0, 0.6563, 1.0, 0.6875, 1.0, 0.6875, 1.0, 0.6562, 1.0, 0.9375, 1.0, 0.9687, 1.0, 0.9688, 1.0, 0.9375, 1.0, 0.9687, 1.0, 1.0, 1.0, 1.0, 1.0, 0.9688, 1.0, 0.9062, 1.0, 0.9375, 1.0, 0.9375, 1.0, 0.9062, 1.0, 0.7188, 1.0, 0.75, 1.0, 0.75, 1.0, 0.7188, 1.0, 0.8125, 1.0, 0.8437, 1.0, 0.8438, 1.0, 0.8125, 1.0, 0.09375, 1.0, 0.125, 1.0, 0.125, 1.0, 0.09375, 1.0, 0.0625, 1.0, 0.09375, 1.0, 0.09375, 1.0, 0.0625, 1.0, 0.8437, 1.0, 0.875, 1.0, 0.875, 1.0, 0.8438, 1.0, 0.875, 1.0, 0.9063, 1.0, 0.9062, 1.0, 0.875, 1.0, 0.2188, 1.0, 0.25, 1.0, 0.25, 1.0, 0.2188, 1.0, 0.1875, 1.0, 0.2188, 1.0, 0.2188, 1.0, 0.1875, 1.0, 0.0, 1.0, 0.03125, 1.0, 0.03125, 1.0, 0.0, 1.0, 0.03125, 1.0, 0.0625, 1.0, 0.0625, 1.0, 0.03125, 1.0, 0.125, 1.0, 0.1562, 1.0, 0.1562, 1.0, 0.125, 1.0, 0.375, 1.0, 0.4062, 1.0, 0.4062, 1.0, 0.375, 1.0, 0.3438, 1.0, 0.375, 1.0, 0.375, 1.0, 0.3438, 1.0, 0.1562, 1.0, 0.1875, 1.0, 0.1875, 1.0, 0.1562, 1.0, 0.25, 1.0, 0.2812, 1.0, 0.2812, 1.0, 0.25, 1.0, 0.5, 1.0, 0.5312, 1.0, 0.5312, 1.0, 0.5, 1.0, 0.4688, 1.0, 0.5, 1.0, 0.5, 1.0, 0.4688, 1.0, 0.2812, 1.0, 0.3125, 1.0, 0.3125, 1.0, 0.2812, 1.0, 0.3125, 1.0, 0.3438, 1.0, 0.3438, 1.0, 0.3125, 1.0, 0.4062, 1.0, 0.4375, 1.0, 0.4375, 1.0, 0.4062, 1.0, 0.6562, 1.0, 0.6875, 1.0, 0.6875, 1.0, 0.6562, 1.0, 0.625, 1.0, 0.6563, 1.0, 0.6562, 1.0, 0.625, 1.0, 0.4375, 1.0, 0.4688, 1.0, 0.4688, 1.0, 0.4375, 1.0, 0.5312, 1.0, 0.5625, 1.0, 0.5625, 1.0, 0.5312, 1.0, 0.7812, 1.0, 0.8125, 1.0, 0.8125, 1.0, 0.7812, 1.0, 0.75, 1.0, 0.7812, 1.0, 0.7812, 1.0, 0.75, 1.0, 0.5625, 1.0, 0.5938, 1.0, 0.5938, 1.0, 0.5625, 1.0, 0.5938, 1.0, 0.625, 1.0, 0.625, 1.0, 0.5938, 1.0, 0.6875, 1.0, 0.7188, 1.0, 0.7188, 1.0, 0.6875, 1.0, 0.9375, 1.0, 0.9688, 1.0, 0.9688, 1.0, 0.9375, 1.0, 0.9688, 1.0, 1.0, 1.0, 1.0, 1.0, 0.9688, 1.0, 0.9062, 1.0, 0.9375, 1.0, 0.9375, 1.0, 0.9062, 1.0, 0.7188, 1.0, 0.75, 1.0, 0.75, 1.0, 0.7188, 1.0, 0.8125, 1.0, 0.8438, 1.0, 0.8438, 1.0, 0.8125, 1.0, 0.09375, 1.0, 0.125, 1.0, 0.125, 1.0, 0.09375, 1.0, 0.0625, 1.0, 0.09375, 1.0, 0.09375, 1.0, 0.0625, 1.0, 0.8438, 1.0, 0.875, 1.0, 0.875, 1.0, 0.8438, 1.0, 0.875, 1.0, 0.9062, 1.0, 0.9062, 1.0, 0.875, 1.0, 0.2188, 1.0, 0.25, 1.0, 0.25, 1.0, 0.2188, 1.0, 0.1875, 1.0, 0.2188, 1.0, 0.2188, 1.0, 0.1875, 1.0, 0.0, 1.0, 0.03125, 1.0, 0.03125, 1.0, 0.0, 1.0, 0.03125, 1.0, 0.0625, 1.0, 0.0625, 1.0, 0.03125, 1.0, 0.125, 1.0, 0.1562, 1.0, 0.1562, 1.0, 0.125, 1.0, 0.375, 1.0, 0.4062, 1.0, 0.4062, 1.0, 0.375, 1.0, 0.3438, 1.0, 0.375, 1.0, 0.375, 1.0, 0.3438, 1.0, 0.1562, 1.0, 0.1875, 1.0, 0.1875, 1.0, 0.1562, 1.0, 0.25, 1.0, 0.2812, 1.0, 0.2813, 1.0, 0.25, 1.0, 0.5, 1.0, 0.5312, 1.0, 0.5312, 1.0, 0.5, 1.0, 0.4688, 1.0, 0.5, 1.0, 0.5, 1.0, 0.4688, 1.0, 0.2812, 1.0, 0.3125, 1.0, 0.3125, 1.0, 0.2813, 1.0, 0.3125, 1.0, 0.3438, 1.0, 0.3438, 1.0, 0.3125, 1.0, 0.4062, 1.0, 0.4375, 1.0, 0.4375, 1.0, 0.4062, 1.0, 0.6562, 1.0, 0.6875, 1.0, 0.6875, 1.0, 0.6562, 1.0, 0.625, 1.0, 0.6562, 1.0, 0.6562, 1.0, 0.625, 1.0, 0.4375, 1.0, 0.4688, 1.0, 0.4688, 1.0, 0.4375, 1.0, 0.5312, 1.0, 0.5625, 1.0, 0.5625, 1.0, 0.5312, 1.0, 0.7812, 1.0, 0.8125, 1.0, 0.8125, 1.0, 0.7812, 1.0, 0.75, 1.0, 0.7812, 1.0, 0.7812, 1.0, 0.75, 1.0, 0.5625, 1.0, 0.5938, 1.0, 0.5938, 1.0, 0.5625, 1.0, 0.5938, 1.0, 0.625, 1.0, 0.625, 1.0, 0.5938, 1.0, 0.6875, 1.0, 0.7188, 1.0, 0.7188, 1.0, 0.6875, 1.0, 0.9375, 1.0, 0.9688, 1.0, 0.9688, 1.0, 0.9375, 1.0])
me_cylinder.use_remesh_preserve_volume = False
me_cylinder.use_remesh_preserve_attributes = False
me_cylinder.use_mirror_vertex_groups = False
me_cylinder.update()

# ---- objects
ob_light = bpy.data.objects.new('Light', light_light)
ob_camera = bpy.data.objects.new('Camera', cam_camera)
ob_cylinder = bpy.data.objects.new('Cylinder', me_cylinder)

# ---- transforms, parenting, visibility, modifiers, constraints
ob_light.location = (4.076, 1.005, 5.904)
ob_light.rotation_euler = (0.6503, 0.05522, 1.866)
ob_light.lock_rotations_4d = False
ob_light.empty_display_type = 'ARROWS'
ob_light.color = (0.0, 0.0, 0.0, 0.0)
ob_light.lineart.crease_threshold = 0.0
ob_camera.location = (7.359, -6.926, 4.958)
ob_camera.rotation_euler = (1.109, 0.0, 0.8149)
ob_camera.lock_rotations_4d = False
ob_camera.empty_display_type = 'ARROWS'
ob_camera.color = (0.0, 0.0, 0.0, 0.0)
ob_camera.display_type = 'WIRE'
ob_camera.lineart.crease_threshold = 0.0
ob_cylinder.location = (0.0, 0.0, 1.0)
ob_cylinder.lineart.crease_threshold = 0.0

# ---- collection membership
col_collection.objects.link(ob_light)
col_collection.objects.link(ob_camera)
col_collection.objects.link(ob_cylinder)

# ---- scene / render settings (as saved in the file)
scene.camera = ob_camera
scene.frame_start = 1; scene.frame_end = 250; scene.frame_set(1)
scene.render.engine = 'BLENDER_EEVEE_NEXT'
scene.cycles.use_denoising = False
scene.cycles.samples = 128
scene.cycles.sampling_pattern = 'TABULATED_SOBOL'
scene.cycles.use_adaptive_sampling = False
scene.cycles.use_light_tree = False
scene.view_settings.view_transform = 'Filmic'
bpy.context.view_layer.update()
